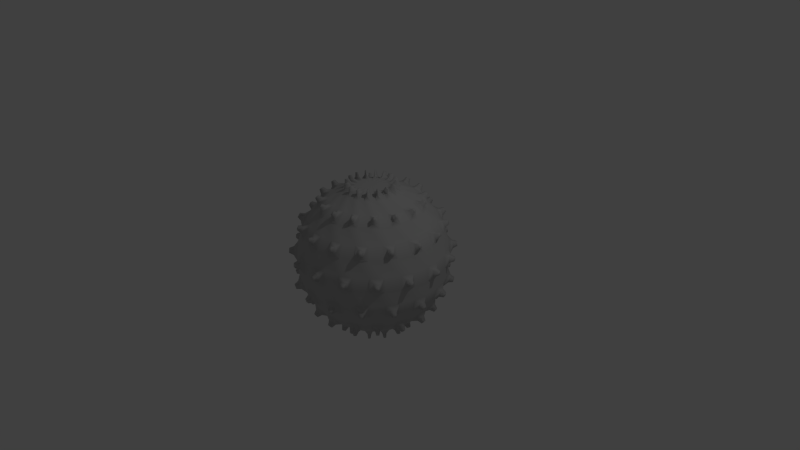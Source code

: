 # Source: B_Cell.blend  (saved by Blender 2.71.0; exported with 4.5.12 LTS)
import bpy
from mathutils import Matrix  # noqa: F401  (used for matrix-valued properties, if any)

bpy.ops.wm.read_factory_settings(use_empty=True)
scene = bpy.context.scene
scene.name = 'Scene'

# ---- collections
col_collection_1 = bpy.data.collections.new('Collection 1'); scene.collection.children.link(col_collection_1)

# ---- materials (node trees are filled in below, after node groups)
mat_material = bpy.data.materials.new('Material')
mat_material.alpha_threshold = 0.0
mat_material.use_transparent_shadow = False
mat_material.diffuse_color = (0.5173, 0.5173, 0.5173, 1.0)
mat_material.roughness = 0.5
mat_material.line_color = (0.0, 0.0, 0.0, 1.0)

# ---- material node trees

# ---- world
world_world = bpy.data.worlds.new('World'); scene.world = world_world
world_world.color = (0.05088, 0.05088, 0.05088)
world_world.use_sun_shadow = False
world_world.sun_shadow_jitter_overblur = 0.0
world_world.cycles.sampling_method = 'MANUAL'
world_world.cycles.sample_map_resolution = 256

# ---- cameras
cam_camera = bpy.data.cameras.new('Camera')
cam_camera.clip_end = 100.0
cam_camera.lens = 35.0
cam_camera.sensor_width = 32.0
cam_camera.sensor_height = 18.0
cam_camera.ortho_scale = 7.314
cam_camera.dof.focus_distance = 0.0
cam_camera.dof.aperture_fstop = 128.0

# ---- lights
light_lamp = bpy.data.lights.new('Lamp', 'POINT')
light_lamp.transmission_factor = 0.0
light_lamp.cutoff_distance = 30.0
light_lamp.energy = 100.0
light_lamp.shadow_buffer_clip_start = 1.001
light_lamp.shadow_soft_size = 0.1
light_lamp.shadow_maximum_resolution = 0.006
light_lamp.use_absolute_resolution = True
light_lamp.cycles.use_multiple_importance_sampling = False

# ---- meshes
me_sphere = bpy.data.meshes.new('Sphere')
me_sphere.from_pydata([(-0.1983, 0.001507, 0.9714), (-0.3698, 0.001924, 0.9201), (-0.5511, -0.003587, 0.8222), (-0.6899, -0.00392, 0.707), (-0.8203, 0.005116, 0.5463), (-0.9049, 0.005319, 0.3862), (-0.9645, -0.005866, 0.1873), (-0.9821, -0.005908, 0.006571), (-0.962, 0.005724, -0.2002), (-0.9099, 0.005598, -0.374), (-0.813, -0.00471, -0.5573), (-0.6991, -0.004436, -0.6977), (-0.5402, 0.002979, -0.8295), (-0.3821, 0.002657, -0.9146), (-0.1902, 0.0001591, -0.9657), (-0.1948, 0.03722, 0.9714), (-0.3631, 0.07026, 0.9201), (-0.5398, 0.111, 0.8222), (-0.6758, 0.1384, 0.707), (-0.8055, 0.155, 0.5463), (-0.8885, 0.1713, 0.3862), (-0.9449, 0.1939, 0.1873), (-0.9621, 0.1974, 0.006571), (-0.9446, 0.1821, -0.2002), (-0.8935, 0.172, -0.374), (-0.7964, 0.1632, -0.5573), (-0.6848, 0.1407, -0.6977), (-0.5304, 0.1025, -0.8295), (-0.3753, 0.07193, -0.9146), (-0.1866, 0.03696, -0.9657), (-0.1827, 0.0773, 0.9714), (-0.3409, 0.1433, 0.9201), (-0.5105, 0.2076, 0.8222), (-0.6388, 0.2604, 0.707), (-0.7559, 0.3186, 0.5463), (-0.834, 0.3512, 0.3862), (-0.8934, 0.3637, 0.1873), (-0.9096, 0.3704, 0.006571), (-0.8866, 0.3734, -0.2002), (-0.8385, 0.3534, -0.374), (-0.7529, 0.3068, -0.5573), (-0.6476, 0.2634, -0.6977), (-0.498, 0.2095, -0.8295), (-0.352, 0.1487, -0.9146), (-0.1757, 0.07295, -0.9657), (-0.1658, 0.1089, 0.9714), (-0.3086, 0.2039, 0.9201), (-0.4562, 0.3092, 0.8222), (-0.5714, 0.3865, 0.707), (-0.6849, 0.4515, 0.5463), (-0.7553, 0.4983, 0.3862), (-0.7987, 0.5407, 0.1873), (-0.8133, 0.5506, 0.006571), (-0.803, 0.5297, -0.2002), (-0.7596, 0.5008, -0.374), (-0.6734, 0.4556, -0.5573), (-0.5788, 0.3921, -0.6977), (-0.4508, 0.2976, -0.8295), (-0.3192, 0.2101, -0.9146), (-0.1583, 0.1056, -0.9657), (-0.1392, 0.1413, 0.9714), (-0.2601, 0.2629, 0.9201), (-0.3922, 0.3871, 0.8222), (-0.4906, 0.485, 0.707), (-0.5764, 0.5836, 0.5463), (-0.6361, 0.6436, 0.3862), (-0.6862, 0.6779, 0.1873), (-0.6987, 0.6903, 0.006571), (-0.6762, 0.6843, -0.2002), (-0.6394, 0.6473, -0.374), (-0.5782, 0.5715, -0.5573), (-0.4975, 0.4912, -0.6977), (-0.3799, 0.3841, -0.8295), (-0.2683, 0.2721, -0.9146), (-0.1344, 0.1346, -0.9657), (-0.1114, 0.1641, 0.9714), (-0.2071, 0.3064, 0.9201), (-0.3032, 0.4602, 0.8222), (-0.38, 0.5758, 0.707), (-0.46, 0.6792, 0.5463), (-0.5071, 0.7494, 0.3862), (-0.531, 0.8052, 0.1873), (-0.5407, 0.8199, 0.006571), (-0.5392, 0.7967, -0.2002), (-0.5102, 0.7534, -0.374), (-0.4478, 0.6786, -0.5573), (-0.3847, 0.5837, -0.6977), (-0.3026, 0.4475, -0.8295), (-0.2145, 0.3162, -0.9146), (-0.1058, 0.1581, -0.9657), (-0.07451, 0.1838, 0.9714), (-0.1397, 0.3424, 0.9201), (-0.2142, 0.5078, 0.8222), (-0.2676, 0.6358, 0.707), (-0.3092, 0.7598, 0.5463), (-0.3414, 0.838, 0.3862), (-0.3745, 0.8889, 0.1873), (-0.3813, 0.9051, 0.006571), (-0.3628, 0.891, -0.2002), (-0.343, 0.8428, -0.374), (-0.3155, 0.7493, -0.5573), (-0.2716, 0.6442, -0.6977), (-0.204, 0.5002, -0.8295), (-0.1438, 0.354, -0.9146), (-0.07265, 0.1758, -0.9657), (-0.04017, 0.1942, 0.9714), (-0.07403, 0.3623, 0.9201), (-0.104, 0.5412, 0.8222), (-0.1307, 0.6774, 0.707), (-0.165, 0.8035, 0.5463), (-0.1817, 0.8865, 0.3862), (-0.1824, 0.9472, 0.1873), (-0.1858, 0.9644, 0.006571), (-0.1933, 0.9424, -0.2002), (-0.183, 0.8913, -0.374), (-0.154, 0.7983, -0.5573), (-0.132, 0.6865, -0.6977), (-0.1083, 0.5293, -0.8295), (-0.07715, 0.3742, -0.9146), (-0.03727, 0.1865, -0.9657), (0.001507, 0.1983, 0.9714), (0.001924, 0.3698, 0.9201), (-0.003586, 0.5511, 0.8222), (-0.00392, 0.6899, 0.707), (0.005116, 0.8203, 0.5463), (0.005319, 0.9049, 0.3862), (-0.005865, 0.9645, 0.1873), (-0.005908, 0.9821, 0.006571), (0.005724, 0.962, -0.2002), (0.005598, 0.9099, -0.374), (-0.00471, 0.813, -0.5573), (-0.004436, 0.6991, -0.6977), (0.00298, 0.5402, -0.8295), (0.002658, 0.3821, -0.9146), (0.0001593, 0.1902, -0.9657), (0.03722, 0.1948, 0.9714), (0.07026, 0.3631, 0.9201), (0.111, 0.5398, 0.8222), (0.1384, 0.6758, 0.707), (0.155, 0.8055, 0.5463), (0.1713, 0.8885, 0.3862), (0.1939, 0.9449, 0.1873), (0.1974, 0.9621, 0.006571), (0.1821, 0.9446, -0.2002), (0.172, 0.8935, -0.374), (0.1632, 0.7965, -0.5573), (0.1407, 0.6848, -0.6977), (0.1025, 0.5304, -0.8295), (0.07193, 0.3753, -0.9146), (0.03696, 0.1866, -0.9657), (0.0773, 0.1827, 0.9714), (0.1433, 0.3409, 0.9201), (0.2076, 0.5105, 0.8222), (0.2604, 0.6388, 0.707), (0.3186, 0.7559, 0.5463), (0.3512, 0.834, 0.3862), (0.3637, 0.8934, 0.1873), (0.3704, 0.9096, 0.006571), (0.3734, 0.8866, -0.2002), (0.3534, 0.8385, -0.374), (0.3068, 0.7529, -0.5573), (0.2634, 0.6476, -0.6977), (0.2095, 0.498, -0.8295), (0.1487, 0.352, -0.9146), (0.07295, 0.1757, -0.9657), (0.1089, 0.1658, 0.9714), (0.2039, 0.3086, 0.9201), (0.3092, 0.4562, 0.8222), (0.3865, 0.5714, 0.707), (0.4515, 0.6849, 0.5463), (0.4983, 0.7553, 0.3862), (0.5407, 0.7987, 0.1873), (0.5506, 0.8133, 0.006571), (0.5297, 0.803, -0.2002), (0.5008, 0.7596, -0.374), (0.4556, 0.6734, -0.5573), (0.3921, 0.5788, -0.6977), (0.2976, 0.4508, -0.8295), (0.2101, 0.3192, -0.9146), (0.1056, 0.1583, -0.9657), (0.1413, 0.1392, 0.9714), (0.2629, 0.2601, 0.9201), (0.3871, 0.3922, 0.8222), (0.485, 0.4906, 0.707), (0.5836, 0.5764, 0.5463), (0.6436, 0.6361, 0.3862), (0.6779, 0.6862, 0.1873), (0.6903, 0.6987, 0.006571), (0.6843, 0.6762, -0.2002), (0.6473, 0.6394, -0.374), (0.5715, 0.5782, -0.5573), (0.4912, 0.4975, -0.6977), (0.3841, 0.3799, -0.8295), (0.2721, 0.2683, -0.9146), (0.1346, 0.1344, -0.9657), (0.1641, 0.1114, 0.9714), (0.3064, 0.2071, 0.9201), (0.4602, 0.3032, 0.8222), (0.5758, 0.38, 0.707), (0.6792, 0.46, 0.5463), (0.7494, 0.5071, 0.3862), (0.8052, 0.531, 0.1873), (0.8199, 0.5407, 0.006571), (0.7967, 0.5392, -0.2002), (0.7534, 0.5102, -0.374), (0.6786, 0.4478, -0.5573), (0.5837, 0.3847, -0.6977), (0.4475, 0.3026, -0.8295), (0.3162, 0.2145, -0.9146), (0.1581, 0.1058, -0.9657), (0.1838, 0.07451, 0.9714), (0.3424, 0.1397, 0.9201), (0.5078, 0.2142, 0.8222), (0.6358, 0.2676, 0.707), (0.7598, 0.3092, 0.5463), (0.838, 0.3414, 0.3862), (0.8889, 0.3745, 0.1873), (0.9051, 0.3813, 0.006571), (0.891, 0.3628, -0.2002), (0.8428, 0.343, -0.374), (0.7493, 0.3155, -0.5573), (0.6442, 0.2716, -0.6977), (0.5002, 0.204, -0.8295), (0.354, 0.1438, -0.9146), (0.1758, 0.07265, -0.9657), (0.1942, 0.04017, 0.9714), (0.3623, 0.07403, 0.9201), (0.5412, 0.104, 0.8222), (0.6774, 0.1307, 0.707), (0.8035, 0.165, 0.5463), (0.8865, 0.1817, 0.3862), (0.9472, 0.1824, 0.1873), (0.9644, 0.1858, 0.006571), (0.9424, 0.1933, -0.2002), (0.8913, 0.183, -0.374), (0.7983, 0.154, -0.5573), (0.6865, 0.132, -0.6977), (0.5293, 0.1083, -0.8295), (0.3742, 0.07715, -0.9146), (0.1865, 0.03727, -0.9657), (0.1983, -0.001507, 0.9714), (0.3698, -0.001924, 0.9201), (0.5511, 0.003587, 0.8222), (0.6899, 0.00392, 0.707), (0.8203, -0.005116, 0.5463), (0.9049, -0.005319, 0.3862), (0.9645, 0.005866, 0.1873), (0.9821, 0.005908, 0.006571), (0.962, -0.005724, -0.2002), (0.9099, -0.005598, -0.374), (0.813, 0.00471, -0.5573), (0.6991, 0.004436, -0.6977), (0.5402, -0.002979, -0.8295), (0.3821, -0.002657, -0.9146), (0.1902, -0.000159, -0.9657), (0.1948, -0.03722, 0.9714), (0.3631, -0.07026, 0.9201), (0.5398, -0.111, 0.8222), (0.6758, -0.1384, 0.707), (0.8055, -0.155, 0.5463), (0.8885, -0.1713, 0.3862), (0.9449, -0.1939, 0.1873), (0.9621, -0.1974, 0.006571), (0.9446, -0.1821, -0.2002), (0.8935, -0.172, -0.374), (0.7965, -0.1632, -0.5573), (0.6848, -0.1407, -0.6977), (0.5304, -0.1025, -0.8295), (0.3753, -0.07193, -0.9146), (0.1866, -0.03696, -0.9657), (0.1827, -0.0773, 0.9714), (0.3409, -0.1433, 0.9201), (0.5105, -0.2076, 0.8222), (0.6388, -0.2604, 0.707), (0.7559, -0.3186, 0.5463), (0.834, -0.3512, 0.3862), (0.8934, -0.3637, 0.1873), (0.9096, -0.3704, 0.006571), (0.8866, -0.3734, -0.2002), (0.8385, -0.3534, -0.374), (0.7529, -0.3068, -0.5573), (0.6476, -0.2634, -0.6977), (0.498, -0.2095, -0.8295), (0.352, -0.1487, -0.9146), (0.1757, -0.07295, -0.9657), (0.1658, -0.1089, 0.9714), (0.3086, -0.2039, 0.9201), (0.4562, -0.3092, 0.8222), (0.5714, -0.3865, 0.707), (0.6849, -0.4515, 0.5463), (0.7553, -0.4983, 0.3862), (0.7987, -0.5407, 0.1873), (0.8133, -0.5506, 0.006571), (0.803, -0.5297, -0.2002), (0.7596, -0.5008, -0.374), (0.6734, -0.4556, -0.5573), (0.5788, -0.3921, -0.6977), (0.4508, -0.2976, -0.8295), (0.3192, -0.2101, -0.9146), (0.1583, -0.1056, -0.9657), (0.1392, -0.1413, 0.9714), (0.2601, -0.2629, 0.9201), (0.3922, -0.3871, 0.8222), (0.4906, -0.485, 0.707), (0.5764, -0.5836, 0.5463), (0.6361, -0.6436, 0.3862), (0.6862, -0.6779, 0.1873), (0.6987, -0.6903, 0.006571), (0.6762, -0.6843, -0.2002), (0.6394, -0.6473, -0.374), (0.5782, -0.5715, -0.5573), (0.4975, -0.4912, -0.6977), (0.3799, -0.3841, -0.8295), (0.2683, -0.2721, -0.9146), (0.1344, -0.1346, -0.9657), (0.1114, -0.1641, 0.9714), (0.2071, -0.3064, 0.9201), (0.3032, -0.4602, 0.8222), (0.38, -0.5758, 0.707), (0.46, -0.6792, 0.5463), (0.5071, -0.7494, 0.3862), (0.531, -0.8052, 0.1873), (0.5407, -0.8199, 0.006571), (0.5392, -0.7967, -0.2002), (0.5102, -0.7534, -0.374), (0.4478, -0.6786, -0.5573), (0.3847, -0.5837, -0.6977), (0.3026, -0.4475, -0.8295), (0.2145, -0.3162, -0.9146), (0.1058, -0.1581, -0.9657), (3.09e-07, 4.011e-08, -0.9771), (0.07451, -0.1838, 0.9714), (0.1397, -0.3424, 0.9201), (0.2142, -0.5078, 0.8222), (0.2676, -0.6358, 0.707), (0.3092, -0.7598, 0.5463), (0.3414, -0.838, 0.3862), (0.3745, -0.8889, 0.1873), (0.3813, -0.9051, 0.006571), (0.3629, -0.891, -0.2002), (0.343, -0.8428, -0.374), (0.3155, -0.7493, -0.5573), (0.2716, -0.6442, -0.6977), (0.204, -0.5002, -0.8295), (0.1438, -0.354, -0.9146), (0.07265, -0.1758, -0.9657), (0.04017, -0.1942, 0.9714), (0.07403, -0.3623, 0.9201), (0.104, -0.5412, 0.8222), (0.1307, -0.6774, 0.707), (0.165, -0.8035, 0.5463), (0.1817, -0.8865, 0.3862), (0.1824, -0.9472, 0.1873), (0.1858, -0.9644, 0.006571), (0.1933, -0.9424, -0.2002), (0.183, -0.8913, -0.374), (0.154, -0.7983, -0.5573), (0.132, -0.6865, -0.6977), (0.1083, -0.5293, -0.8295), (0.07715, -0.3742, -0.9146), (0.03727, -0.1865, -0.9657), (-0.001507, -0.1983, 0.9714), (-0.001924, -0.3698, 0.9201), (0.003587, -0.5511, 0.8222), (0.00392, -0.6899, 0.707), (-0.005115, -0.8203, 0.5463), (-0.005319, -0.9049, 0.3862), (0.005866, -0.9645, 0.1873), (0.005908, -0.9821, 0.006571), (-0.005723, -0.962, -0.2002), (-0.005598, -0.9099, -0.374), (0.00471, -0.813, -0.5573), (0.004437, -0.6991, -0.6977), (-0.002979, -0.5402, -0.8295), (-0.002657, -0.3821, -0.9146), (-0.0001587, -0.1902, -0.9657), (-0.03722, -0.1948, 0.9714), (-0.07026, -0.3631, 0.9201), (-0.111, -0.5398, 0.8222), (-0.1384, -0.6758, 0.707), (-0.155, -0.8055, 0.5463), (-0.1713, -0.8885, 0.3862), (-0.1939, -0.9449, 0.1873), (-0.1974, -0.9621, 0.006571), (-0.1821, -0.9446, -0.2002), (-0.172, -0.8935, -0.374), (-0.1632, -0.7964, -0.5573), (-0.1407, -0.6848, -0.6977), (-0.1025, -0.5304, -0.8295), (-0.07193, -0.3753, -0.9146), (-0.03696, -0.1866, -0.9657), (-0.0773, -0.1827, 0.9714), (-0.1433, -0.3409, 0.9201), (-0.2076, -0.5105, 0.8222), (-0.2604, -0.6388, 0.707), (-0.3186, -0.7559, 0.5463), (-0.3512, -0.834, 0.3862), (-0.3637, -0.8934, 0.1873), (-0.3704, -0.9096, 0.006571), (-0.3734, -0.8866, -0.2002), (-0.3534, -0.8385, -0.374), (-0.3068, -0.7529, -0.5573), (-0.2634, -0.6476, -0.6977), (-0.2095, -0.498, -0.8295), (-0.1487, -0.352, -0.9146), (-0.07295, -0.1757, -0.9657), (-0.1089, -0.1658, 0.9714), (-0.2039, -0.3086, 0.9201), (-0.3092, -0.4562, 0.8222), (-0.3865, -0.5714, 0.707), (-0.4515, -0.6849, 0.5463), (-0.4983, -0.7553, 0.3862), (-0.5407, -0.7987, 0.1873), (-0.5506, -0.8133, 0.006571), (-0.5297, -0.803, -0.2002), (-0.5008, -0.7596, -0.374), (-0.4556, -0.6734, -0.5573), (-0.3921, -0.5788, -0.6977), (-0.2976, -0.4508, -0.8295), (-0.2101, -0.3192, -0.9146), (-0.1056, -0.1583, -0.9657), (-0.1413, -0.1392, 0.9714), (-0.2629, -0.2601, 0.9201), (-0.3871, -0.3922, 0.8222), (-0.485, -0.4906, 0.707), (-0.5836, -0.5764, 0.5463), (-0.6436, -0.6361, 0.3862), (-0.6779, -0.6862, 0.1873), (-0.6903, -0.6987, 0.006571), (-0.6843, -0.6762, -0.2002), (-0.6473, -0.6394, -0.374), (-0.5715, -0.5782, -0.5573), (-0.4912, -0.4975, -0.6977), (-0.3841, -0.3799, -0.8295), (-0.2721, -0.2683, -0.9146), (-0.1346, -0.1344, -0.9657), (-0.1641, -0.1114, 0.9714), (-0.3064, -0.2071, 0.9201), (-0.4602, -0.3032, 0.8222), (-0.5758, -0.38, 0.707), (-0.6792, -0.46, 0.5463), (-0.7494, -0.5071, 0.3862), (-0.8052, -0.531, 0.1873), (-0.8199, -0.5407, 0.006571), (-0.7967, -0.5392, -0.2002), (-0.7534, -0.5102, -0.374), (-0.6786, -0.4478, -0.5573), (-0.5837, -0.3847, -0.6977), (-0.4475, -0.3026, -0.8295), (-0.3162, -0.2145, -0.9146), (-0.1581, -0.1058, -0.9657), (2.483e-07, 1.564e-08, 0.9788), (-0.1838, -0.07451, 0.9714), (-0.3424, -0.1397, 0.9201), (-0.5078, -0.2142, 0.8222), (-0.6358, -0.2676, 0.707), (-0.7598, -0.3092, 0.5463), (-0.838, -0.3414, 0.3862), (-0.8889, -0.3745, 0.1873), (-0.9051, -0.3813, 0.006571), (-0.891, -0.3628, -0.2002), (-0.8428, -0.343, -0.374), (-0.7493, -0.3155, -0.5573), (-0.6442, -0.2716, -0.6977), (-0.5002, -0.204, -0.8295), (-0.354, -0.1438, -0.9146), (-0.1758, -0.07265, -0.9657), (-0.1942, -0.04017, 0.9714), (-0.3623, -0.07403, 0.9201), (-0.5412, -0.104, 0.8222), (-0.6774, -0.1307, 0.707), (-0.8035, -0.165, 0.5463), (-0.8865, -0.1817, 0.3862), (-0.9472, -0.1824, 0.1873), (-0.9644, -0.1858, 0.006571), (-0.9424, -0.1933, -0.2002), (-0.8913, -0.183, -0.374), (-0.7983, -0.154, -0.5573), (-0.6865, -0.132, -0.6977), (-0.5293, -0.1083, -0.8295), (-0.3742, -0.07715, -0.9146), (-0.1865, -0.03727, -0.9657), (-0.9197, 0.05345, 0.4481), (-0.8811, 0.05138, 0.5209), (-0.8742, 0.1215, 0.5209), (-0.9125, 0.127, 0.4481), (-0.4452, 0.02609, -0.9259), (-0.5174, 0.02995, -0.8871), (-0.5133, 0.07157, -0.8871), (-0.4418, 0.06127, -0.9259), (-0.3356, 0.01935, 0.9717), (-0.2573, 0.01516, 0.9955), (-0.2553, 0.03532, 0.9955), (-0.3329, 0.04649, 0.9717), (-0.9651, 0.05624, -0.3378), (-0.9889, 0.05751, -0.2589), (-0.9811, 0.1365, -0.2589), (-0.9576, 0.1331, -0.3378), (-0.6586, 0.1712, 0.7684), (-0.5973, 0.1555, 0.8207), (-0.583, 0.2025, 0.8207), (-0.6427, 0.2236, 0.7684), (-0.7399, 0.1926, -0.6839), (-0.7903, 0.2055, -0.6202), (-0.7713, 0.2682, -0.6202), (-0.7222, 0.2509, -0.6839), (-0.9889, 0.2572, 0.0597), (-0.9811, 0.2552, 0.1418), (-0.9575, 0.3328, 0.1418), (-0.9651, 0.3355, 0.0597), (-0.3026, 0.1463, 0.9717), (-0.2319, 0.1125, 0.9955), (-0.2223, 0.1303, 0.9955), (-0.2898, 0.1703, 0.9717), (-0.8701, 0.4213, -0.3378), (-0.8916, 0.4316, -0.2589), (-0.8542, 0.5016, -0.2589), (-0.8337, 0.4894, -0.3378), (-0.8293, 0.4013, 0.4481), (-0.7944, 0.3847, 0.5209), (-0.7612, 0.4468, 0.5209), (-0.7944, 0.4665, 0.4481), (-0.4014, 0.1945, -0.9259), (-0.4666, 0.2257, -0.8871), (-0.4469, 0.2626, -0.8871), (-0.3847, 0.2257, -0.9259), (-0.6099, 0.4611, -0.6839), (-0.6515, 0.4923, -0.6202), (-0.6099, 0.543, -0.6202), (-0.5712, 0.5082, -0.6839), (-0.8152, 0.6161, 0.0597), (-0.8087, 0.6112, 0.1418), (-0.7573, 0.6739, 0.1418), (-0.7633, 0.6793, 0.0597), (-0.543, 0.4102, 0.7684), (-0.4923, 0.3722, 0.8207), (-0.4611, 0.4102, 0.8207), (-0.5082, 0.4525, 0.7684), (-0.2236, 0.251, 0.9717), (-0.1712, 0.1926, 0.9955), (-0.1555, 0.2055, 0.9955), (-0.2025, 0.2683, 0.9717), (-0.6427, 0.7222, -0.3378), (-0.6586, 0.7399, -0.2589), (-0.5972, 0.7903, -0.2589), (-0.583, 0.7712, -0.3378), (-0.6125, 0.6881, 0.4481), (-0.5867, 0.6594, 0.5209), (-0.5323, 0.7041, 0.5209), (-0.5554, 0.735, 0.4481), (-0.2964, 0.3333, -0.9259), (-0.3447, 0.387, -0.8871), (-0.3124, 0.4136, -0.8871), (-0.2691, 0.3557, -0.9259), (-0.5174, 0.8811, 0.0597), (-0.5133, 0.8742, 0.1418), (-0.4417, 0.9124, 0.1418), (-0.4452, 0.9197, 0.0597), (-0.3447, 0.5868, 0.7684), (-0.3124, 0.5323, 0.8207), (-0.2691, 0.5554, 0.8207), (-0.2964, 0.6126, 0.7684), (-0.387, 0.6594, -0.6839), (-0.4136, 0.7041, -0.6202), (-0.3557, 0.735, -0.6202), (-0.3333, 0.6881, -0.6839), (-0.1105, 0.3174, 0.9717), (-0.08444, 0.2435, 0.9955), (-0.06506, 0.2494, 0.9955), (-0.08444, 0.3253, 0.9717), (-0.3174, 0.9132, -0.3378), (-0.3253, 0.9356, -0.2589), (-0.2493, 0.9587, -0.2589), (-0.2434, 0.9356, -0.3378), (-0.3026, 0.8702, 0.4481), (-0.2897, 0.8337, 0.5209), (-0.2223, 0.8542, 0.5209), (-0.2318, 0.8916, 0.4481), (-0.1463, 0.4213, -0.9259), (-0.1703, 0.4895, -0.8871), (-0.1303, 0.5016, -0.8871), (-0.1125, 0.4316, -0.9259), (-0.1408, 1.012, 0.0597), (-0.1396, 1.004, 0.1418), (-0.05893, 1.012, 0.1418), (-0.05936, 1.02, 0.0597), (-0.0939, 0.674, 0.7684), (-0.08487, 0.6113, 0.8207), (-0.03602, 0.6161, 0.8207), (-0.0394, 0.6794, 0.7684), (-0.1052, 0.7573, -0.6839), (-0.1126, 0.8088, -0.6202), (-0.04733, 0.8152, -0.6202), (-0.04456, 0.7633, -0.6839), (0.05624, 0.9651, -0.3378), (0.05751, 0.9889, -0.2589), (0.1365, 0.9811, -0.2589), (0.1331, 0.9576, -0.3378), (0.05345, 0.9197, 0.4481), (0.05138, 0.8811, 0.5209), (0.1215, 0.8742, 0.5209), (0.127, 0.9125, 0.4481), (0.02609, 0.4452, -0.9259), (0.02995, 0.5174, -0.8871), (0.07157, 0.5133, -0.8871), (0.06127, 0.4418, -0.9259), (0.01935, 0.3356, 0.9717), (0.01516, 0.2573, 0.9955), (0.03532, 0.2553, 0.9955), (0.04649, 0.3329, 0.9717), (0.2572, 0.9889, 0.0597), (0.2552, 0.9811, 0.1418), (0.3328, 0.9575, 0.1418), (0.3355, 0.9651, 0.0597), (0.1712, 0.6586, 0.7684), (0.1555, 0.5973, 0.8207), (0.2025, 0.583, 0.8207), (0.2236, 0.6427, 0.7684), (0.1926, 0.7399, -0.6839), (0.2055, 0.7903, -0.6202), (0.2682, 0.7713, -0.6202), (0.2509, 0.7222, -0.6839), (0.4013, 0.8293, 0.4481), (0.3847, 0.7944, 0.5209), (0.4468, 0.7612, 0.5209), (0.4665, 0.7944, 0.4481), (0.1945, 0.4014, -0.9259), (0.2257, 0.4666, -0.8871), (0.2626, 0.4469, -0.8871), (0.2257, 0.3847, -0.9259), (0.1463, 0.3026, 0.9717), (0.1125, 0.2319, 0.9955), (0.1303, 0.2223, 0.9955), (0.1703, 0.2898, 0.9717), (0.4213, 0.8701, -0.3378), (0.4316, 0.8916, -0.2589), (0.5016, 0.8542, -0.2589), (0.4894, 0.8337, -0.3378), (0.6161, 0.8152, 0.0597), (0.6112, 0.8087, 0.1418), (0.6739, 0.7573, 0.1418), (0.6793, 0.7633, 0.0597), (0.4102, 0.543, 0.7684), (0.3722, 0.4923, 0.8207), (0.4102, 0.4611, 0.8207), (0.4525, 0.5082, 0.7684), (0.4611, 0.6099, -0.6839), (0.4923, 0.6515, -0.6202), (0.543, 0.6099, -0.6202), (0.5082, 0.5712, -0.6839), (0.6881, 0.6125, 0.4481), (0.6594, 0.5867, 0.5209), (0.7041, 0.5323, 0.5209), (0.735, 0.5554, 0.4481), (0.3333, 0.2964, -0.9259), (0.387, 0.3447, -0.8871), (0.4136, 0.3124, -0.8871), (0.3557, 0.2691, -0.9259), (0.251, 0.2236, 0.9717), (0.1926, 0.1712, 0.9955), (0.2055, 0.1555, 0.9955), (0.2683, 0.2025, 0.9717), (0.7222, 0.6427, -0.3378), (0.7399, 0.6586, -0.2589), (0.7903, 0.5972, -0.2589), (0.7712, 0.583, -0.3378), (0.8811, 0.5174, 0.0597), (0.8742, 0.5133, 0.1418), (0.9124, 0.4417, 0.1418), (0.9197, 0.4452, 0.0597), (0.5868, 0.3447, 0.7684), (0.5323, 0.3124, 0.8207), (0.5554, 0.2691, 0.8207), (0.6126, 0.2964, 0.7684), (0.6594, 0.387, -0.6839), (0.7041, 0.4136, -0.6202), (0.735, 0.3557, -0.6202), (0.6881, 0.3333, -0.6839), (0.8702, 0.3026, 0.4481), (0.8337, 0.2897, 0.5209), (0.8542, 0.2223, 0.5209), (0.8916, 0.2318, 0.4481), (0.4213, 0.1463, -0.9259), (0.4895, 0.1703, -0.8871), (0.5016, 0.1303, -0.8871), (0.4316, 0.1125, -0.9259), (0.3174, 0.1105, 0.9717), (0.2435, 0.08444, 0.9955), (0.2494, 0.06506, 0.9955), (0.3253, 0.08444, 0.9717), (0.9132, 0.3174, -0.3378), (0.9356, 0.3253, -0.2589), (0.9587, 0.2493, -0.2589), (0.9356, 0.2434, -0.3378), (0.674, 0.0939, 0.7684), (0.6113, 0.08487, 0.8207), (0.6161, 0.03602, 0.8207), (0.6794, 0.0394, 0.7684), (0.7573, 0.1052, -0.6839), (0.8088, 0.1126, -0.6202), (0.8152, 0.04733, -0.6202), (0.7633, 0.04456, -0.6839), (1.012, 0.1408, 0.0597), (1.004, 0.1396, 0.1418), (1.012, 0.05893, 0.1418), (1.02, 0.05936, 0.0597), (0.9197, -0.05345, 0.4481), (0.8811, -0.05138, 0.5209), (0.8742, -0.1215, 0.5209), (0.9125, -0.127, 0.4481), (0.4452, -0.02609, -0.9259), (0.5174, -0.02995, -0.8871), (0.5133, -0.07157, -0.8871), (0.4418, -0.06127, -0.9259), (0.3356, -0.01935, 0.9717), (0.2573, -0.01516, 0.9955), (0.2553, -0.03532, 0.9955), (0.3329, -0.04649, 0.9717), (0.9651, -0.05624, -0.3378), (0.9889, -0.05751, -0.2589), (0.9811, -0.1365, -0.2589), (0.9576, -0.1331, -0.3378), (0.6586, -0.1712, 0.7684), (0.5973, -0.1555, 0.8207), (0.583, -0.2025, 0.8207), (0.6427, -0.2236, 0.7684), (0.7399, -0.1926, -0.6839), (0.7903, -0.2055, -0.6202), (0.7713, -0.2682, -0.6202), (0.7222, -0.2509, -0.6839), (0.9889, -0.2572, 0.0597), (0.9811, -0.2552, 0.1418), (0.9575, -0.3328, 0.1418), (0.9651, -0.3355, 0.0597), (0.8293, -0.4013, 0.4481), (0.7944, -0.3847, 0.5209), (0.7612, -0.4468, 0.5209), (0.7944, -0.4665, 0.4481), (0.4014, -0.1945, -0.9259), (0.4666, -0.2257, -0.8871), (0.4469, -0.2626, -0.8871), (0.3847, -0.2257, -0.9259), (0.3026, -0.1463, 0.9717), (0.2319, -0.1125, 0.9955), (0.2223, -0.1303, 0.9955), (0.2898, -0.1703, 0.9717), (0.8701, -0.4213, -0.3378), (0.8916, -0.4316, -0.2589), (0.8542, -0.5016, -0.2589), (0.8337, -0.4894, -0.3378), (0.543, -0.4102, 0.7684), (0.4923, -0.3722, 0.8207), (0.4611, -0.4102, 0.8207), (0.5082, -0.4525, 0.7684), (0.6099, -0.4611, -0.6839), (0.6515, -0.4923, -0.6202), (0.6099, -0.543, -0.6202), (0.5712, -0.5082, -0.6839), (0.8152, -0.6161, 0.0597), (0.8087, -0.6112, 0.1418), (0.7573, -0.6739, 0.1418), (0.7633, -0.6793, 0.0597), (0.6125, -0.6881, 0.4481), (0.5867, -0.6594, 0.5209), (0.5323, -0.7041, 0.5209), (0.5554, -0.735, 0.4481), (0.2964, -0.3333, -0.9259), (0.3447, -0.387, -0.8871), (0.3124, -0.4136, -0.8871), (0.2691, -0.3557, -0.9259), (0.2236, -0.251, 0.9717), (0.1712, -0.1926, 0.9955), (0.1555, -0.2055, 0.9955), (0.2025, -0.2683, 0.9717), (0.6427, -0.7222, -0.3378), (0.6586, -0.7399, -0.2589), (0.5972, -0.7903, -0.2589), (0.583, -0.7712, -0.3378), (0.3447, -0.5868, 0.7684), (0.3124, -0.5323, 0.8207), (0.2691, -0.5554, 0.8207), (0.2964, -0.6126, 0.7684), (0.387, -0.6594, -0.6839), (0.4136, -0.7041, -0.6202), (0.3557, -0.735, -0.6202), (0.3333, -0.6881, -0.6839), (0.5174, -0.8811, 0.0597), (0.5133, -0.8742, 0.1418), (0.4417, -0.9124, 0.1418), (0.4452, -0.9197, 0.0597), (0.1463, -0.4213, -0.9259), (0.1703, -0.4895, -0.8871), (0.1303, -0.5016, -0.8871), (0.1125, -0.4316, -0.9259), (0.1105, -0.3174, 0.9717), (0.08444, -0.2435, 0.9955), (0.06506, -0.2494, 0.9955), (0.08444, -0.3253, 0.9717), (0.3174, -0.9132, -0.3378), (0.3253, -0.9356, -0.2589), (0.2493, -0.9587, -0.2589), (0.2434, -0.9356, -0.3378), (0.3026, -0.8702, 0.4481), (0.2897, -0.8337, 0.5209), (0.2223, -0.8542, 0.5209), (0.2318, -0.8916, 0.4481), (0.0939, -0.674, 0.7684), (0.08487, -0.6113, 0.8207), (0.03602, -0.6161, 0.8207), (0.0394, -0.6794, 0.7684), (0.1052, -0.7573, -0.6839), (0.1126, -0.8088, -0.6202), (0.04733, -0.8152, -0.6202), (0.04456, -0.7633, -0.6839), (0.1408, -1.012, 0.0597), (0.1396, -1.004, 0.1418), (0.05893, -1.012, 0.1418), (0.05936, -1.02, 0.0597), (-0.01935, -0.3356, 0.9717), (-0.01516, -0.2573, 0.9955), (-0.03532, -0.2553, 0.9955), (-0.04649, -0.3329, 0.9717), (-0.05624, -0.9651, -0.3378), (-0.05751, -0.9889, -0.2589), (-0.1365, -0.9811, -0.2589), (-0.1331, -0.9576, -0.3378), (-0.05345, -0.9197, 0.4481), (-0.05138, -0.8811, 0.5209), (-0.1215, -0.8742, 0.5209), (-0.127, -0.9125, 0.4481), (-0.02609, -0.4452, -0.9259), (-0.02995, -0.5174, -0.8871), (-0.07157, -0.5133, -0.8871), (-0.06127, -0.4418, -0.9259), (-0.1712, -0.6586, 0.7684), (-0.1555, -0.5973, 0.8207), (-0.2025, -0.583, 0.8207), (-0.2236, -0.6427, 0.7684), (-0.1926, -0.7399, -0.6839), (-0.2055, -0.7903, -0.6202), (-0.2682, -0.7713, -0.6202), (-0.2509, -0.7222, -0.6839), (-0.2572, -0.9889, 0.0597), (-0.2552, -0.9811, 0.1418), (-0.3328, -0.9575, 0.1418), (-0.3355, -0.9651, 0.0597), (-0.1463, -0.3026, 0.9717), (-0.1125, -0.2319, 0.9955), (-0.1303, -0.2223, 0.9955), (-0.1703, -0.2898, 0.9717), (-0.4213, -0.8701, -0.3378), (-0.4316, -0.8916, -0.2589), (-0.5016, -0.8542, -0.2589), (-0.4894, -0.8337, -0.3378), (-0.4013, -0.8293, 0.4481), (-0.3847, -0.7944, 0.5209), (-0.4468, -0.7612, 0.5209), (-0.4665, -0.7944, 0.4481), (-0.1945, -0.4014, -0.9259), (-0.2257, -0.4666, -0.8871), (-0.2626, -0.4469, -0.8871), (-0.2257, -0.3847, -0.9259), (-0.4611, -0.6099, -0.6839), (-0.4923, -0.6515, -0.6202), (-0.543, -0.6099, -0.6202), (-0.5082, -0.5712, -0.6839), (-0.6161, -0.8152, 0.0597), (-0.6112, -0.8087, 0.1418), (-0.6739, -0.7573, 0.1418), (-0.6793, -0.7633, 0.0597), (-0.4102, -0.543, 0.7684), (-0.3722, -0.4923, 0.8207), (-0.4102, -0.4611, 0.8207), (-0.4525, -0.5082, 0.7684), (-0.251, -0.2236, 0.9717), (-0.1926, -0.1712, 0.9955), (-0.2055, -0.1555, 0.9955), (-0.2683, -0.2025, 0.9717), (-0.7222, -0.6427, -0.3378), (-0.7399, -0.6586, -0.2589), (-0.7903, -0.5972, -0.2589), (-0.7712, -0.583, -0.3378), (-0.6881, -0.6125, 0.4481), (-0.6594, -0.5867, 0.5209), (-0.7041, -0.5323, 0.5209), (-0.735, -0.5554, 0.4481), (-0.3333, -0.2964, -0.9259), (-0.387, -0.3447, -0.8871), (-0.4136, -0.3124, -0.8871), (-0.3557, -0.2691, -0.9259), (-0.8811, -0.5174, 0.0597), (-0.8742, -0.5133, 0.1418), (-0.9124, -0.4417, 0.1418), (-0.9197, -0.4452, 0.0597), (-0.5868, -0.3447, 0.7684), (-0.5323, -0.3124, 0.8207), (-0.5554, -0.2691, 0.8207), (-0.6126, -0.2964, 0.7684), (-0.6594, -0.387, -0.6839), (-0.7041, -0.4136, -0.6202), (-0.735, -0.3557, -0.6202), (-0.6881, -0.3333, -0.6839), (-0.3174, -0.1105, 0.9717), (-0.2435, -0.08444, 0.9955), (-0.2494, -0.06506, 0.9955), (-0.3253, -0.08444, 0.9717), (-0.9132, -0.3174, -0.3378), (-0.9356, -0.3253, -0.2589), (-0.9587, -0.2493, -0.2589), (-0.9356, -0.2434, -0.3378), (-0.8702, -0.3026, 0.4481), (-0.8337, -0.2897, 0.5209), (-0.8542, -0.2223, 0.5209), (-0.8916, -0.2318, 0.4481), (-0.4213, -0.1463, -0.9259), (-0.4895, -0.1703, -0.8871), (-0.5016, -0.1303, -0.8871), (-0.4316, -0.1125, -0.9259), (-1.012, -0.1408, 0.0597), (-1.004, -0.1396, 0.1418), (-1.012, -0.05893, 0.1418), (-1.02, -0.05936, 0.0597), (-0.674, -0.0939, 0.7684), (-0.6113, -0.08487, 0.8207), (-0.6161, -0.03602, 0.8207), (-0.6794, -0.0394, 0.7684), (-0.7573, -0.1052, -0.6839), (-0.8088, -0.1126, -0.6202), (-0.8152, -0.04733, -0.6202), (-0.7633, -0.04456, -0.6839), (-0.961, 0.07294, 0.4896), (-0.9383, 0.07123, 0.5325), (-0.9341, 0.1132, 0.5325), (-0.9568, 0.1159, 0.4896), (-0.4864, 0.03694, -0.9677), (-0.529, 0.04014, -0.9448), (-0.5267, 0.06383, -0.9448), (-0.4843, 0.05866, -0.9677), (-0.3358, 0.02547, 1.031), (-0.2896, 0.022, 1.045), (-0.2883, 0.03491, 1.045), (-0.3343, 0.04052, 1.031), (-1.023, 0.07768, -0.3379), (-1.037, 0.07874, -0.2914), (-1.033, 0.1252, -0.2914), (-1.019, 0.1235, -0.3379), (-0.678, 0.1892, 0.8227), (-0.6419, 0.1791, 0.8535), (-0.6333, 0.2077, 0.8535), (-0.6688, 0.2194, 0.8227), (-0.7893, 0.2203, -0.7066), (-0.8189, 0.2285, -0.669), (-0.8078, 0.265, -0.669), (-0.7787, 0.2554, -0.7066), (-1.037, 0.2894, 0.08204), (-1.033, 0.2882, 0.1305), (-1.019, 0.3342, 0.1305), (-1.023, 0.3356, 0.08204), (-0.3005, 0.152, 1.031), (-0.2591, 0.1311, 1.045), (-0.253, 0.1426, 1.045), (-0.2933, 0.1654, 1.031), (-0.9157, 0.4634, -0.3379), (-0.9283, 0.4697, -0.2914), (-0.9063, 0.5109, -0.2914), (-0.894, 0.504, -0.3379), (-0.86, 0.4352, 0.4896), (-0.8396, 0.4249, 0.5325), (-0.8197, 0.462, 0.5325), (-0.8396, 0.4733, 0.4896), (-0.4353, 0.2203, -0.9677), (-0.4734, 0.2395, -0.9448), (-0.4621, 0.2605, -0.9448), (-0.425, 0.2395, -0.9677), (-0.6449, 0.5055, -0.7066), (-0.6691, 0.5245, -0.669), (-0.6449, 0.5539, -0.669), (-0.6217, 0.5339, -0.7066), (-0.8476, 0.6644, 0.08204), (-0.8439, 0.6615, 0.1305), (-0.8134, 0.6986, 0.1305), (-0.817, 0.7017, 0.08204), (-0.554, 0.4342, 0.8227), (-0.5245, 0.4112, 0.8535), (-0.5056, 0.4342, 0.8535), (-0.534, 0.4586, 0.8227), (-0.2194, 0.2554, 1.031), (-0.1892, 0.2203, 1.045), (-0.1792, 0.2285, 1.045), (-0.2077, 0.265, 1.031), (-0.6687, 0.7786, -0.3379), (-0.6779, 0.7892, -0.2914), (-0.6418, 0.8188, -0.2914), (-0.6331, 0.8077, -0.3379), (-0.628, 0.7311, 0.4896), (-0.6131, 0.7138, 0.5325), (-0.5805, 0.7406, 0.5325), (-0.5946, 0.7585, 0.4896), (-0.3178, 0.3701, -0.9677), (-0.3457, 0.4024, -0.9448), (-0.3273, 0.4175, -0.9448), (-0.301, 0.3839, -0.9677), (-0.5288, 0.9382, 0.08204), (-0.5265, 0.934, 0.1305), (-0.4841, 0.9567, 0.1305), (-0.4863, 0.9609, 0.08204), (-0.3456, 0.6132, 0.8227), (-0.3272, 0.5806, 0.8535), (-0.3009, 0.5946, 0.8535), (-0.3178, 0.6281, 0.8227), (-0.4024, 0.7139, -0.7066), (-0.4175, 0.7406, -0.669), (-0.3839, 0.7586, -0.669), (-0.37, 0.7312, -0.7066), (-0.105, 0.3199, 1.031), (-0.09048, 0.2759, 1.045), (-0.07807, 0.2797, 1.045), (-0.09048, 0.3243, 1.031), (-0.3198, 0.9752, -0.3379), (-0.3242, 0.9885, -0.2914), (-0.2796, 1.002, -0.2914), (-0.2758, 0.9885, -0.3379), (-0.3004, 0.9158, 0.4896), (-0.2932, 0.8941, 0.5325), (-0.2529, 0.9063, 0.5325), (-0.259, 0.9283, 0.4896), (-0.152, 0.4635, -0.9677), (-0.1654, 0.5041, -0.9448), (-0.1426, 0.511, -0.9448), (-0.1311, 0.4699, -0.9677), (-0.1296, 1.069, 0.08204), (-0.129, 1.064, 0.1305), (-0.08115, 1.069, 0.1305), (-0.08151, 1.074, 0.08204), (-0.08469, 0.6988, 0.8227), (-0.08015, 0.6616, 0.8535), (-0.05046, 0.6645, 0.8535), (-0.05326, 0.7019, 0.8227), (-0.09856, 0.8135, -0.7066), (-0.1023, 0.844, -0.669), (-0.06434, 0.8477, -0.669), (-0.06204, 0.8171, -0.7066), (0.07768, 1.023, -0.3379), (0.07874, 1.037, -0.2914), (0.1252, 1.033, -0.2914), (0.1235, 1.019, -0.3379), (0.07294, 0.961, 0.4896), (0.07123, 0.9383, 0.5325), (0.1132, 0.9341, 0.5325), (0.1159, 0.9568, 0.4896), (0.03694, 0.4864, -0.9677), (0.04014, 0.529, -0.9448), (0.06383, 0.5267, -0.9448), (0.05866, 0.4843, -0.9677), (0.02547, 0.3358, 1.031), (0.022, 0.2896, 1.045), (0.03491, 0.2883, 1.045), (0.04052, 0.3343, 1.031), (0.2894, 1.037, 0.08204), (0.2882, 1.033, 0.1305), (0.3342, 1.019, 0.1305), (0.3356, 1.023, 0.08204), (0.1892, 0.678, 0.8227), (0.1791, 0.6419, 0.8535), (0.2077, 0.6333, 0.8535), (0.2194, 0.6688, 0.8227), (0.2203, 0.7893, -0.7066), (0.2285, 0.8189, -0.669), (0.265, 0.8078, -0.669), (0.2554, 0.7787, -0.7066), (0.4352, 0.86, 0.4896), (0.4249, 0.8396, 0.5325), (0.462, 0.8197, 0.5325), (0.4733, 0.8396, 0.4896), (0.2203, 0.4353, -0.9677), (0.2395, 0.4734, -0.9448), (0.2605, 0.4621, -0.9448), (0.2395, 0.425, -0.9677), (0.152, 0.3005, 1.031), (0.1311, 0.2591, 1.045), (0.1426, 0.253, 1.045), (0.1654, 0.2933, 1.031), (0.4634, 0.9157, -0.3379), (0.4697, 0.9283, -0.2914), (0.5109, 0.9063, -0.2914), (0.504, 0.894, -0.3379), (0.6644, 0.8476, 0.08204), (0.6615, 0.8439, 0.1305), (0.6986, 0.8134, 0.1305), (0.7017, 0.817, 0.08204), (0.4342, 0.554, 0.8227), (0.4112, 0.5245, 0.8535), (0.4342, 0.5056, 0.8535), (0.4586, 0.534, 0.8227), (0.5055, 0.6449, -0.7066), (0.5245, 0.6691, -0.669), (0.5539, 0.6449, -0.669), (0.5339, 0.6217, -0.7066), (0.7311, 0.628, 0.4896), (0.7138, 0.6131, 0.5325), (0.7406, 0.5805, 0.5325), (0.7585, 0.5946, 0.4896), (0.3701, 0.3178, -0.9677), (0.4024, 0.3457, -0.9448), (0.4175, 0.3273, -0.9448), (0.3839, 0.301, -0.9677), (0.2554, 0.2194, 1.031), (0.2203, 0.1892, 1.045), (0.2285, 0.1792, 1.045), (0.265, 0.2077, 1.031), (0.7786, 0.6687, -0.3379), (0.7892, 0.6779, -0.2914), (0.8188, 0.6418, -0.2914), (0.8077, 0.6331, -0.3379), (0.9382, 0.5288, 0.08204), (0.934, 0.5265, 0.1305), (0.9567, 0.4841, 0.1305), (0.9609, 0.4863, 0.08204), (0.6132, 0.3456, 0.8227), (0.5806, 0.3272, 0.8535), (0.5947, 0.3009, 0.8535), (0.6281, 0.3178, 0.8227), (0.7139, 0.4024, -0.7066), (0.7406, 0.4175, -0.669), (0.7586, 0.3839, -0.669), (0.7312, 0.37, -0.7066), (0.9158, 0.3004, 0.4896), (0.8941, 0.2932, 0.5325), (0.9063, 0.2529, 0.5325), (0.9283, 0.259, 0.4896), (0.4635, 0.152, -0.9677), (0.5041, 0.1654, -0.9448), (0.511, 0.1426, -0.9448), (0.4699, 0.1311, -0.9677), (0.3199, 0.105, 1.031), (0.2759, 0.09048, 1.045), (0.2797, 0.07807, 1.045), (0.3243, 0.09048, 1.031), (0.9752, 0.3198, -0.3379), (0.9885, 0.3242, -0.2914), (1.002, 0.2796, -0.2914), (0.9885, 0.2758, -0.3379), (0.6988, 0.08469, 0.8227), (0.6616, 0.08015, 0.8535), (0.6645, 0.05046, 0.8535), (0.7019, 0.05326, 0.8227), (0.8135, 0.09856, -0.7066), (0.844, 0.1023, -0.669), (0.8477, 0.06434, -0.669), (0.8171, 0.06204, -0.7066), (1.069, 0.1296, 0.08204), (1.064, 0.129, 0.1305), (1.069, 0.08116, 0.1305), (1.074, 0.08151, 0.08204), (0.961, -0.07294, 0.4896), (0.9383, -0.07123, 0.5325), (0.9341, -0.1132, 0.5325), (0.9568, -0.1159, 0.4896), (0.4864, -0.03694, -0.9677), (0.529, -0.04014, -0.9448), (0.5267, -0.06383, -0.9448), (0.4843, -0.05866, -0.9677), (0.3358, -0.02547, 1.031), (0.2896, -0.022, 1.045), (0.2883, -0.03491, 1.045), (0.3343, -0.04052, 1.031), (1.023, -0.07768, -0.3379), (1.037, -0.07874, -0.2914), (1.033, -0.1252, -0.2914), (1.019, -0.1235, -0.3379), (0.678, -0.1892, 0.8227), (0.6419, -0.1791, 0.8535), (0.6333, -0.2077, 0.8535), (0.6688, -0.2194, 0.8227), (0.7893, -0.2203, -0.7066), (0.8189, -0.2285, -0.669), (0.8078, -0.265, -0.669), (0.7787, -0.2554, -0.7066), (1.037, -0.2894, 0.08204), (1.033, -0.2882, 0.1305), (1.019, -0.3342, 0.1305), (1.023, -0.3356, 0.08204), (0.86, -0.4352, 0.4896), (0.8396, -0.4249, 0.5325), (0.8197, -0.462, 0.5325), (0.8396, -0.4733, 0.4896), (0.4353, -0.2203, -0.9677), (0.4734, -0.2395, -0.9448), (0.4621, -0.2605, -0.9448), (0.425, -0.2395, -0.9677), (0.3005, -0.152, 1.031), (0.2591, -0.1311, 1.045), (0.253, -0.1426, 1.045), (0.2933, -0.1654, 1.031), (0.9157, -0.4634, -0.3379), (0.9283, -0.4697, -0.2914), (0.9063, -0.5109, -0.2914), (0.894, -0.504, -0.3379), (0.554, -0.4342, 0.8227), (0.5245, -0.4112, 0.8535), (0.5056, -0.4342, 0.8535), (0.534, -0.4586, 0.8227), (0.6449, -0.5055, -0.7066), (0.6691, -0.5245, -0.669), (0.6449, -0.5539, -0.669), (0.6217, -0.5339, -0.7066), (0.8476, -0.6644, 0.08204), (0.8439, -0.6615, 0.1305), (0.8134, -0.6986, 0.1305), (0.817, -0.7017, 0.08204), (0.628, -0.7311, 0.4896), (0.6131, -0.7138, 0.5325), (0.5805, -0.7406, 0.5325), (0.5946, -0.7585, 0.4896), (0.3178, -0.3701, -0.9677), (0.3457, -0.4024, -0.9448), (0.3273, -0.4175, -0.9448), (0.301, -0.3839, -0.9677), (0.2194, -0.2554, 1.031), (0.1892, -0.2203, 1.045), (0.1792, -0.2285, 1.045), (0.2077, -0.265, 1.031), (0.6687, -0.7786, -0.3379), (0.6779, -0.7892, -0.2914), (0.6418, -0.8188, -0.2914), (0.6331, -0.8077, -0.3379), (0.3456, -0.6132, 0.8227), (0.3272, -0.5806, 0.8535), (0.3009, -0.5946, 0.8535), (0.3178, -0.6281, 0.8227), (0.4024, -0.7139, -0.7066), (0.4175, -0.7406, -0.669), (0.3839, -0.7586, -0.669), (0.37, -0.7312, -0.7066), (0.5288, -0.9382, 0.08204), (0.5265, -0.934, 0.1305), (0.4841, -0.9567, 0.1305), (0.4863, -0.9609, 0.08204), (0.152, -0.4635, -0.9677), (0.1654, -0.5041, -0.9448), (0.1426, -0.511, -0.9448), (0.1311, -0.4699, -0.9677), (0.105, -0.3199, 1.031), (0.09048, -0.2759, 1.045), (0.07807, -0.2797, 1.045), (0.09048, -0.3243, 1.031), (0.3198, -0.9752, -0.3379), (0.3242, -0.9885, -0.2914), (0.2796, -1.002, -0.2914), (0.2758, -0.9885, -0.3379), (0.3004, -0.9158, 0.4896), (0.2932, -0.8941, 0.5325), (0.2529, -0.9063, 0.5325), (0.259, -0.9283, 0.4896), (0.08469, -0.6988, 0.8227), (0.08015, -0.6616, 0.8535), (0.05046, -0.6645, 0.8535), (0.05326, -0.7019, 0.8227), (0.09856, -0.8135, -0.7066), (0.1023, -0.844, -0.669), (0.06434, -0.8477, -0.669), (0.06204, -0.8171, -0.7066), (0.1296, -1.069, 0.08204), (0.129, -1.064, 0.1305), (0.08116, -1.069, 0.1305), (0.08151, -1.074, 0.08204), (-0.02547, -0.3358, 1.031), (-0.022, -0.2896, 1.045), (-0.03491, -0.2883, 1.045), (-0.04052, -0.3343, 1.031), (-0.07768, -1.023, -0.3379), (-0.07874, -1.037, -0.2914), (-0.1252, -1.033, -0.2914), (-0.1235, -1.019, -0.3379), (-0.07294, -0.961, 0.4896), (-0.07123, -0.9383, 0.5325), (-0.1132, -0.9341, 0.5325), (-0.1159, -0.9568, 0.4896), (-0.03694, -0.4864, -0.9677), (-0.04014, -0.529, -0.9448), (-0.06383, -0.5267, -0.9448), (-0.05866, -0.4843, -0.9677), (-0.1892, -0.678, 0.8227), (-0.1791, -0.6419, 0.8535), (-0.2077, -0.6333, 0.8535), (-0.2194, -0.6688, 0.8227), (-0.2203, -0.7893, -0.7066), (-0.2285, -0.8189, -0.669), (-0.265, -0.8078, -0.669), (-0.2554, -0.7787, -0.7066), (-0.2894, -1.037, 0.08204), (-0.2882, -1.033, 0.1305), (-0.3342, -1.019, 0.1305), (-0.3356, -1.023, 0.08204), (-0.152, -0.3005, 1.031), (-0.1311, -0.2591, 1.045), (-0.1426, -0.253, 1.045), (-0.1654, -0.2933, 1.031), (-0.4634, -0.9157, -0.3379), (-0.4697, -0.9283, -0.2914), (-0.5109, -0.9063, -0.2914), (-0.504, -0.894, -0.3379), (-0.4352, -0.86, 0.4896), (-0.4249, -0.8396, 0.5325), (-0.462, -0.8197, 0.5325), (-0.4733, -0.8396, 0.4896), (-0.2203, -0.4353, -0.9677), (-0.2395, -0.4734, -0.9448), (-0.2605, -0.4621, -0.9448), (-0.2395, -0.425, -0.9677), (-0.5055, -0.6449, -0.7066), (-0.5245, -0.6691, -0.669), (-0.5539, -0.6449, -0.669), (-0.5339, -0.6217, -0.7066), (-0.6644, -0.8476, 0.08204), (-0.6615, -0.8439, 0.1305), (-0.6986, -0.8134, 0.1305), (-0.7017, -0.817, 0.08204), (-0.4342, -0.554, 0.8227), (-0.4112, -0.5245, 0.8535), (-0.4342, -0.5056, 0.8535), (-0.4586, -0.534, 0.8227), (-0.2554, -0.2194, 1.031), (-0.2203, -0.1892, 1.045), (-0.2285, -0.1792, 1.045), (-0.265, -0.2077, 1.031), (-0.7786, -0.6687, -0.3379), (-0.7892, -0.6779, -0.2914), (-0.8188, -0.6418, -0.2914), (-0.8077, -0.6331, -0.3379), (-0.7311, -0.628, 0.4896), (-0.7138, -0.6131, 0.5325), (-0.7406, -0.5805, 0.5325), (-0.7585, -0.5946, 0.4896), (-0.3701, -0.3178, -0.9677), (-0.4024, -0.3457, -0.9448), (-0.4175, -0.3273, -0.9448), (-0.3839, -0.301, -0.9677), (-0.9382, -0.5288, 0.08204), (-0.934, -0.5265, 0.1305), (-0.9567, -0.4841, 0.1305), (-0.9609, -0.4863, 0.08204), (-0.6132, -0.3456, 0.8227), (-0.5806, -0.3272, 0.8535), (-0.5946, -0.3009, 0.8535), (-0.6281, -0.3178, 0.8227), (-0.7139, -0.4024, -0.7066), (-0.7406, -0.4175, -0.669), (-0.7586, -0.3839, -0.669), (-0.7312, -0.37, -0.7066), (-0.3199, -0.105, 1.031), (-0.2759, -0.09048, 1.045), (-0.2797, -0.07807, 1.045), (-0.3243, -0.09048, 1.031), (-0.9752, -0.3198, -0.3379), (-0.9885, -0.3242, -0.2914), (-1.002, -0.2796, -0.2914), (-0.9885, -0.2758, -0.3379), (-0.9158, -0.3004, 0.4896), (-0.8941, -0.2932, 0.5325), (-0.9063, -0.2529, 0.5325), (-0.9283, -0.259, 0.4896), (-0.4635, -0.152, -0.9677), (-0.5041, -0.1654, -0.9448), (-0.511, -0.1426, -0.9448), (-0.4699, -0.1311, -0.9677), (-1.069, -0.1296, 0.08204), (-1.064, -0.129, 0.1305), (-1.069, -0.08116, 0.1305), (-1.074, -0.08151, 0.08204), (-0.6988, -0.08469, 0.8227), (-0.6616, -0.08015, 0.8535), (-0.6645, -0.05046, 0.8535), (-0.7019, -0.05326, 0.8227), (-0.8135, -0.09856, -0.7066), (-0.844, -0.1023, -0.669), (-0.8477, -0.06434, -0.669), (-0.8171, -0.06204, -0.7066)], [], [(12, 11, 26, 27), (571, 1019, 1018, 570), (1018, 1019, 1020, 1021), (6, 5, 20, 21), (14, 13, 28, 29), (7, 6, 21, 22), (8, 7, 22, 23), (566, 1014, 1017, 569), (569, 1017, 1016, 568), (2, 1, 16, 17), (10, 9, 24, 25), (3, 2, 17, 18), (11, 10, 25, 26), (4, 3, 18, 19), (568, 1016, 1015, 567), (567, 1015, 1014, 566), (19, 18, 33, 34), (27, 26, 41, 42), (20, 19, 34, 35), (28, 27, 42, 43), (21, 20, 35, 36), (29, 28, 43, 44), (1014, 1015, 1016, 1017), (23, 22, 37, 38), (16, 15, 30, 31), (24, 23, 38, 39), (17, 16, 31, 32), (25, 24, 39, 40), (37, 36, 51, 52), (38, 37, 52, 53), (562, 1010, 1013, 565), (565, 1013, 1012, 564), (32, 31, 46, 47), (40, 39, 54, 55), (33, 32, 47, 48), (41, 40, 55, 56), (34, 33, 48, 49), (42, 41, 56, 57), (564, 1012, 1011, 563), (563, 1011, 1010, 562), (36, 35, 50, 51), (44, 43, 58, 59), (1010, 1011, 1012, 1013), (49, 48, 63, 64), (57, 56, 71, 72), (50, 49, 64, 65), (58, 57, 72, 73), (51, 50, 65, 66), (59, 58, 73, 74), (558, 1006, 1009, 561), (53, 52, 67, 68), (46, 45, 60, 61), (54, 53, 68, 69), (47, 46, 61, 62), (55, 54, 69, 70), (561, 1009, 1008, 560), (68, 67, 82, 83), (560, 1008, 1007, 559), (559, 1007, 1006, 558), (62, 61, 76, 77), (70, 69, 84, 85), (63, 62, 77, 78), (71, 70, 85, 86), (64, 63, 78, 79), (72, 71, 86, 87), (1006, 1007, 1008, 1009), (554, 1002, 1005, 557), (66, 65, 80, 81), (74, 73, 88, 89), (67, 66, 81, 82), (87, 86, 101, 102), (80, 79, 94, 95), (88, 87, 102, 103), (81, 80, 95, 96), (89, 88, 103, 104), (557, 1005, 1004, 556), (83, 82, 97, 98), (76, 75, 90, 91), (84, 83, 98, 99), (77, 76, 91, 92), (85, 84, 99, 100), (556, 1004, 1003, 555), (555, 1003, 1002, 554), (79, 78, 93, 94), (1002, 1003, 1004, 1005), (550, 998, 1001, 553), (92, 91, 106, 107), (100, 99, 114, 115), (93, 92, 107, 108), (101, 100, 115, 116), (94, 93, 108, 109), (102, 101, 116, 117), (553, 1001, 1000, 552), (552, 1000, 999, 551), (96, 95, 110, 111), (104, 103, 118, 119), (97, 96, 111, 112), (98, 97, 112, 113), (110, 109, 124, 125), (118, 117, 132, 133), (111, 110, 125, 126), (119, 118, 133, 134), (551, 999, 998, 550), (113, 112, 127, 128), (106, 105, 120, 121), (114, 113, 128, 129), (107, 106, 121, 122), (115, 114, 129, 130), (998, 999, 1000, 1001), (546, 994, 997, 549), (109, 108, 123, 124), (117, 116, 131, 132), (549, 997, 996, 548), (122, 121, 136, 137), (130, 129, 144, 145), (123, 122, 137, 138), (131, 130, 145, 146), (124, 123, 138, 139), (132, 131, 146, 147), (548, 996, 995, 547), (547, 995, 994, 546), (126, 125, 140, 141), (134, 133, 148, 149), (127, 126, 141, 142), (128, 127, 142, 143), (994, 995, 996, 997), (148, 147, 162, 163), (141, 140, 155, 156), (149, 148, 163, 164), (542, 990, 993, 545), (143, 142, 157, 158), (136, 135, 150, 151), (144, 143, 158, 159), (137, 136, 151, 152), (145, 144, 159, 160), (545, 993, 992, 544), (544, 992, 991, 543), (139, 138, 153, 154), (147, 146, 161, 162), (140, 139, 154, 155), (152, 151, 166, 167), (160, 159, 174, 175), (153, 152, 167, 168), (161, 160, 175, 176), (154, 153, 168, 169), (162, 161, 176, 177), (543, 991, 990, 542), (990, 991, 992, 993), (156, 155, 170, 171), (164, 163, 178, 179), (157, 156, 171, 172), (158, 157, 172, 173), (538, 986, 989, 541), (541, 989, 988, 540), (171, 170, 185, 186), (179, 178, 193, 194), (540, 988, 987, 539), (173, 172, 187, 188), (166, 165, 180, 181), (174, 173, 188, 189), (167, 166, 181, 182), (175, 174, 189, 190), (539, 987, 986, 538), (986, 987, 988, 989), (169, 168, 183, 184), (177, 176, 191, 192), (170, 169, 184, 185), (178, 177, 192, 193), (190, 189, 204, 205), (183, 182, 197, 198), (191, 190, 205, 206), (184, 183, 198, 199), (192, 191, 206, 207), (534, 982, 985, 537), (537, 985, 984, 536), (186, 185, 200, 201), (194, 193, 208, 209), (187, 186, 201, 202), (188, 187, 202, 203), (536, 984, 983, 535), (535, 983, 982, 534), (182, 181, 196, 197), (209, 208, 223, 224), (982, 983, 984, 985), (203, 202, 217, 218), (196, 195, 210, 211), (204, 203, 218, 219), (197, 196, 211, 212), (205, 204, 219, 220), (530, 978, 981, 533), (533, 981, 980, 532), (199, 198, 213, 214), (207, 206, 221, 222), (200, 199, 214, 215), (208, 207, 222, 223), (201, 200, 215, 216), (221, 220, 235, 236), (214, 213, 228, 229), (222, 221, 236, 237), (532, 980, 979, 531), (531, 979, 978, 530), (216, 215, 230, 231), (224, 223, 238, 239), (217, 216, 231, 232), (218, 217, 232, 233), (978, 979, 980, 981), (526, 974, 977, 529), (212, 211, 226, 227), (220, 219, 234, 235), (213, 212, 227, 228), (233, 232, 247, 248), (226, 225, 240, 241), (234, 233, 248, 249), (227, 226, 241, 242), (235, 234, 249, 250), (529, 977, 976, 528), (528, 976, 975, 527), (229, 228, 243, 244), (237, 236, 251, 252), (230, 229, 244, 245), (238, 237, 252, 253), (231, 230, 245, 246), (239, 238, 253, 254), (527, 975, 974, 526), (244, 243, 258, 259), (252, 251, 266, 267), (974, 975, 976, 977), (522, 970, 973, 525), (246, 245, 260, 261), (254, 253, 268, 269), (247, 246, 261, 262), (248, 247, 262, 263), (525, 973, 972, 524), (524, 972, 971, 523), (242, 241, 256, 257), (250, 249, 264, 265), (243, 242, 257, 258), (251, 250, 265, 266), (263, 262, 277, 278), (256, 255, 270, 271), (264, 263, 278, 279), (257, 256, 271, 272), (265, 264, 279, 280), (523, 971, 970, 522), (970, 971, 972, 973), (259, 258, 273, 274), (267, 266, 281, 282), (260, 259, 274, 275), (268, 267, 282, 283), (261, 260, 275, 276), (269, 268, 283, 284), (518, 966, 969, 521), (282, 281, 296, 297), (521, 969, 968, 520), (520, 968, 967, 519), (276, 275, 290, 291), (284, 283, 298, 299), (277, 276, 291, 292), (278, 277, 292, 293), (519, 967, 966, 518), (966, 967, 968, 969), (272, 271, 286, 287), (280, 279, 294, 295), (273, 272, 287, 288), (281, 280, 295, 296), (274, 273, 288, 289), (286, 285, 300, 301), (294, 293, 308, 309), (287, 286, 301, 302), (295, 294, 309, 310), (514, 962, 965, 517), (517, 965, 964, 516), (289, 288, 303, 304), (297, 296, 311, 312), (290, 289, 304, 305), (298, 297, 312, 313), (291, 290, 305, 306), (299, 298, 313, 314), (516, 964, 963, 515), (293, 292, 307, 308), (515, 963, 962, 514), (962, 963, 964, 965), (306, 305, 320, 321), (314, 313, 328, 329), (307, 306, 321, 322), (308, 307, 322, 323), (510, 958, 961, 513), (513, 961, 960, 512), (302, 301, 316, 317), (310, 309, 324, 325), (303, 302, 317, 318), (311, 310, 325, 326), (304, 303, 318, 319), (312, 311, 326, 327), (324, 323, 339, 340), (317, 316, 332, 333), (325, 324, 340, 341), (512, 960, 959, 511), (511, 959, 958, 510), (319, 318, 334, 335), (327, 326, 342, 343), (320, 319, 335, 336), (328, 327, 343, 344), (321, 320, 336, 337), (329, 328, 344, 345), (958, 959, 960, 961), (323, 322, 338, 339), (316, 315, 331, 332), (506, 954, 957, 509), (337, 336, 351, 352), (345, 344, 359, 360), (338, 337, 352, 353), (339, 338, 353, 354), (509, 957, 956, 508), (508, 956, 955, 507), (333, 332, 347, 348), (341, 340, 355, 356), (334, 333, 348, 349), (342, 341, 356, 357), (335, 334, 349, 350), (343, 342, 357, 358), (507, 955, 954, 506), (356, 355, 370, 371), (954, 955, 956, 957), (502, 950, 953, 505), (350, 349, 364, 365), (358, 357, 372, 373), (351, 350, 365, 366), (359, 358, 373, 374), (352, 351, 366, 367), (360, 359, 374, 375), (505, 953, 952, 504), (354, 353, 368, 369), (347, 346, 361, 362), (355, 354, 369, 370), (348, 347, 362, 363), (375, 374, 389, 390), (368, 367, 382, 383), (369, 368, 383, 384), (504, 952, 951, 503), (503, 951, 950, 502), (363, 362, 377, 378), (371, 370, 385, 386), (364, 363, 378, 379), (372, 371, 386, 387), (365, 364, 379, 380), (373, 372, 387, 388), (950, 951, 952, 953), (498, 946, 949, 501), (367, 366, 381, 382), (501, 949, 948, 500), (500, 948, 947, 499), (380, 379, 394, 395), (388, 387, 402, 403), (381, 380, 395, 396), (389, 388, 403, 404), (382, 381, 396, 397), (390, 389, 404, 405), (499, 947, 946, 498), (384, 383, 398, 399), (377, 376, 391, 392), (385, 384, 399, 400), (378, 377, 392, 393), (386, 385, 400, 401), (398, 397, 412, 413), (399, 398, 413, 414), (946, 947, 948, 949), (494, 942, 945, 497), (393, 392, 407, 408), (401, 400, 415, 416), (394, 393, 408, 409), (402, 401, 416, 417), (395, 394, 409, 410), (403, 402, 417, 418), (497, 945, 944, 496), (496, 944, 943, 495), (397, 396, 411, 412), (405, 404, 419, 420), (495, 943, 942, 494), (410, 409, 424, 425), (418, 417, 432, 433), (411, 410, 425, 426), (419, 418, 433, 434), (412, 411, 426, 427), (420, 419, 434, 435), (942, 943, 944, 945), (414, 413, 428, 429), (407, 406, 421, 422), (415, 414, 429, 430), (408, 407, 422, 423), (416, 415, 430, 431), (490, 938, 941, 493), (429, 428, 443, 444), (493, 941, 940, 492), (492, 940, 939, 491), (423, 422, 437, 438), (431, 430, 445, 446), (424, 423, 438, 439), (432, 431, 446, 447), (425, 424, 439, 440), (433, 432, 447, 448), (491, 939, 938, 490), (938, 939, 940, 941), (427, 426, 441, 442), (435, 434, 449, 450), (428, 427, 442, 443), (440, 439, 455, 456), (448, 447, 463, 464), (441, 440, 456, 457), (449, 448, 464, 465), (442, 441, 457, 458), (450, 449, 465, 466), (486, 934, 937, 489), (444, 443, 459, 460), (437, 436, 452, 453), (445, 444, 460, 461), (438, 437, 453, 454), (446, 445, 461, 462), (489, 937, 936, 488), (488, 936, 935, 487), (460, 459, 474, 475), (487, 935, 934, 486), (934, 935, 936, 937), (454, 453, 468, 469), (462, 461, 476, 477), (455, 454, 469, 470), (463, 462, 477, 478), (456, 455, 470, 471), (464, 463, 478, 479), (482, 930, 933, 485), (485, 933, 932, 484), (458, 457, 472, 473), (466, 465, 480, 481), (459, 458, 473, 474), (0, 451, 15), (330, 14, 29), (15, 451, 30), (330, 29, 44), (30, 451, 45), (330, 44, 59), (45, 451, 60), (330, 59, 74), (330, 74, 89), (60, 451, 75), (75, 451, 90), (330, 89, 104), (90, 451, 105), (330, 104, 119), (105, 451, 120), (330, 119, 134), (120, 451, 135), (330, 134, 149), (135, 451, 150), (330, 149, 164), (150, 451, 165), (330, 164, 179), (165, 451, 180), (330, 179, 194), (180, 451, 195), (330, 194, 209), (195, 451, 210), (330, 209, 224), (210, 451, 225), (330, 224, 239), (225, 451, 240), (330, 239, 254), (240, 451, 255), (330, 254, 269), (255, 451, 270), (330, 269, 284), (270, 451, 285), (330, 284, 299), (285, 451, 300), (330, 299, 314), (300, 451, 315), (330, 314, 329), (315, 451, 331), (330, 329, 345), (331, 451, 346), (330, 345, 360), (346, 451, 361), (330, 360, 375), (361, 451, 376), (330, 375, 390), (376, 451, 391), (330, 390, 405), (391, 451, 406), (330, 405, 420), (406, 451, 421), (330, 420, 435), (421, 451, 436), (330, 435, 450), (436, 451, 452), (330, 450, 466), (452, 451, 467), (330, 466, 481), (479, 478, 11, 12), (472, 471, 4, 5), (480, 479, 12, 13), (473, 472, 5, 6), (481, 480, 13, 14), (484, 932, 931, 483), (467, 451, 0), (330, 481, 14), (475, 474, 7, 8), (468, 467, 0, 1), (476, 475, 8, 9), (469, 468, 1, 2), (477, 476, 9, 10), (483, 931, 930, 482), (930, 931, 932, 933), (471, 470, 3, 4), (4, 483, 482, 5), (19, 484, 483, 4), (20, 485, 484, 19), (5, 482, 485, 20), (12, 487, 486, 13), (27, 488, 487, 12), (28, 489, 488, 27), (13, 486, 489, 28), (0, 491, 490, 1), (15, 492, 491, 0), (16, 493, 492, 15), (1, 490, 493, 16), (8, 495, 494, 9), (23, 496, 495, 8), (24, 497, 496, 23), (9, 494, 497, 24), (17, 499, 498, 18), (32, 500, 499, 17), (33, 501, 500, 32), (18, 498, 501, 33), (25, 503, 502, 26), (40, 504, 503, 25), (41, 505, 504, 40), (26, 502, 505, 41), (21, 507, 506, 22), (36, 508, 507, 21), (37, 509, 508, 36), (22, 506, 509, 37), (30, 511, 510, 31), (45, 512, 511, 30), (46, 513, 512, 45), (31, 510, 513, 46), (38, 515, 514, 39), (53, 516, 515, 38), (54, 517, 516, 53), (39, 514, 517, 54), (34, 519, 518, 35), (49, 520, 519, 34), (50, 521, 520, 49), (35, 518, 521, 50), (42, 523, 522, 43), (57, 524, 523, 42), (58, 525, 524, 57), (43, 522, 525, 58), (55, 527, 526, 56), (70, 528, 527, 55), (71, 529, 528, 70), (56, 526, 529, 71), (51, 531, 530, 52), (66, 532, 531, 51), (67, 533, 532, 66), (52, 530, 533, 67), (47, 535, 534, 48), (62, 536, 535, 47), (63, 537, 536, 62), (48, 534, 537, 63), (60, 539, 538, 61), (75, 540, 539, 60), (76, 541, 540, 75), (61, 538, 541, 76), (68, 543, 542, 69), (83, 544, 543, 68), (84, 545, 544, 83), (69, 542, 545, 84), (64, 547, 546, 65), (79, 548, 547, 64), (80, 549, 548, 79), (65, 546, 549, 80), (72, 551, 550, 73), (87, 552, 551, 72), (88, 553, 552, 87), (73, 550, 553, 88), (81, 555, 554, 82), (96, 556, 555, 81), (97, 557, 556, 96), (82, 554, 557, 97), (77, 559, 558, 78), (92, 560, 559, 77), (93, 561, 560, 92), (78, 558, 561, 93), (85, 563, 562, 86), (100, 564, 563, 85), (101, 565, 564, 100), (86, 562, 565, 101), (90, 567, 566, 91), (105, 568, 567, 90), (106, 569, 568, 105), (91, 566, 569, 106), (98, 571, 570, 99), (113, 572, 571, 98), (114, 573, 572, 113), (99, 570, 573, 114), (94, 575, 574, 95), (109, 576, 575, 94), (110, 577, 576, 109), (95, 574, 577, 110), (102, 579, 578, 103), (117, 580, 579, 102), (118, 581, 580, 117), (103, 578, 581, 118), (111, 583, 582, 112), (126, 584, 583, 111), (127, 585, 584, 126), (112, 582, 585, 127), (107, 587, 586, 108), (122, 588, 587, 107), (123, 589, 588, 122), (108, 586, 589, 123), (115, 591, 590, 116), (130, 592, 591, 115), (131, 593, 592, 130), (116, 590, 593, 131), (128, 595, 594, 129), (143, 596, 595, 128), (144, 597, 596, 143), (129, 594, 597, 144), (124, 599, 598, 125), (139, 600, 599, 124), (140, 601, 600, 139), (125, 598, 601, 140), (132, 603, 602, 133), (147, 604, 603, 132), (148, 605, 604, 147), (133, 602, 605, 148), (120, 607, 606, 121), (135, 608, 607, 120), (136, 609, 608, 135), (121, 606, 609, 136), (141, 611, 610, 142), (156, 612, 611, 141), (157, 613, 612, 156), (142, 610, 613, 157), (137, 615, 614, 138), (152, 616, 615, 137), (153, 617, 616, 152), (138, 614, 617, 153), (145, 619, 618, 146), (160, 620, 619, 145), (161, 621, 620, 160), (146, 618, 621, 161), (154, 623, 622, 155), (169, 624, 623, 154), (170, 625, 624, 169), (155, 622, 625, 170), (162, 627, 626, 163), (177, 628, 627, 162), (178, 629, 628, 177), (163, 626, 629, 178), (150, 631, 630, 151), (165, 632, 631, 150), (166, 633, 632, 165), (151, 630, 633, 166), (158, 635, 634, 159), (173, 636, 635, 158), (174, 637, 636, 173), (159, 634, 637, 174), (171, 639, 638, 172), (186, 640, 639, 171), (187, 641, 640, 186), (172, 638, 641, 187), (167, 643, 642, 168), (182, 644, 643, 167), (183, 645, 644, 182), (168, 642, 645, 183), (175, 647, 646, 176), (190, 648, 647, 175), (191, 649, 648, 190), (176, 646, 649, 191), (184, 651, 650, 185), (199, 652, 651, 184), (200, 653, 652, 199), (185, 650, 653, 200), (192, 655, 654, 193), (207, 656, 655, 192), (208, 657, 656, 207), (193, 654, 657, 208), (180, 659, 658, 181), (195, 660, 659, 180), (196, 661, 660, 195), (181, 658, 661, 196), (188, 663, 662, 189), (203, 664, 663, 188), (204, 665, 664, 203), (189, 662, 665, 204), (201, 667, 666, 202), (216, 668, 667, 201), (217, 669, 668, 216), (202, 666, 669, 217), (197, 671, 670, 198), (212, 672, 671, 197), (213, 673, 672, 212), (198, 670, 673, 213), (205, 675, 674, 206), (220, 676, 675, 205), (221, 677, 676, 220), (206, 674, 677, 221), (214, 679, 678, 215), (229, 680, 679, 214), (230, 681, 680, 229), (215, 678, 681, 230), (222, 683, 682, 223), (237, 684, 683, 222), (238, 685, 684, 237), (223, 682, 685, 238), (210, 687, 686, 211), (225, 688, 687, 210), (226, 689, 688, 225), (211, 686, 689, 226), (218, 691, 690, 219), (233, 692, 691, 218), (234, 693, 692, 233), (219, 690, 693, 234), (227, 695, 694, 228), (242, 696, 695, 227), (243, 697, 696, 242), (228, 694, 697, 243), (235, 699, 698, 236), (250, 700, 699, 235), (251, 701, 700, 250), (236, 698, 701, 251), (231, 703, 702, 232), (246, 704, 703, 231), (247, 705, 704, 246), (232, 702, 705, 247), (244, 707, 706, 245), (259, 708, 707, 244), (260, 709, 708, 259), (245, 706, 709, 260), (252, 711, 710, 253), (267, 712, 711, 252), (268, 713, 712, 267), (253, 710, 713, 268), (240, 715, 714, 241), (255, 716, 715, 240), (256, 717, 716, 255), (241, 714, 717, 256), (248, 719, 718, 249), (263, 720, 719, 248), (264, 721, 720, 263), (249, 718, 721, 264), (257, 723, 722, 258), (272, 724, 723, 257), (273, 725, 724, 272), (258, 722, 725, 273), (265, 727, 726, 266), (280, 728, 727, 265), (281, 729, 728, 280), (266, 726, 729, 281), (261, 731, 730, 262), (276, 732, 731, 261), (277, 733, 732, 276), (262, 730, 733, 277), (274, 735, 734, 275), (289, 736, 735, 274), (290, 737, 736, 289), (275, 734, 737, 290), (282, 739, 738, 283), (297, 740, 739, 282), (298, 741, 740, 297), (283, 738, 741, 298), (270, 743, 742, 271), (285, 744, 743, 270), (286, 745, 744, 285), (271, 742, 745, 286), (278, 747, 746, 279), (293, 748, 747, 278), (294, 749, 748, 293), (279, 746, 749, 294), (287, 751, 750, 288), (302, 752, 751, 287), (303, 753, 752, 302), (288, 750, 753, 303), (295, 755, 754, 296), (310, 756, 755, 295), (311, 757, 756, 310), (296, 754, 757, 311), (291, 759, 758, 292), (306, 760, 759, 291), (307, 761, 760, 306), (292, 758, 761, 307), (304, 763, 762, 305), (319, 764, 763, 304), (320, 765, 764, 319), (305, 762, 765, 320), (312, 767, 766, 313), (327, 768, 767, 312), (328, 769, 768, 327), (313, 766, 769, 328), (300, 771, 770, 301), (315, 772, 771, 300), (316, 773, 772, 315), (301, 770, 773, 316), (308, 775, 774, 309), (323, 776, 775, 308), (324, 777, 776, 323), (309, 774, 777, 324), (317, 779, 778, 318), (333, 780, 779, 317), (334, 781, 780, 333), (318, 778, 781, 334), (325, 783, 782, 326), (341, 784, 783, 325), (342, 785, 784, 341), (326, 782, 785, 342), (321, 787, 786, 322), (337, 788, 787, 321), (338, 789, 788, 337), (322, 786, 789, 338), (343, 791, 790, 344), (358, 792, 791, 343), (359, 793, 792, 358), (344, 790, 793, 359), (331, 795, 794, 332), (346, 796, 795, 331), (347, 797, 796, 346), (332, 794, 797, 347), (339, 799, 798, 340), (354, 800, 799, 339), (355, 801, 800, 354), (340, 798, 801, 355), (335, 803, 802, 336), (350, 804, 803, 335), (351, 805, 804, 350), (336, 802, 805, 351), (348, 807, 806, 349), (363, 808, 807, 348), (364, 809, 808, 363), (349, 806, 809, 364), (356, 811, 810, 357), (371, 812, 811, 356), (372, 813, 812, 371), (357, 810, 813, 372), (352, 815, 814, 353), (367, 816, 815, 352), (368, 817, 816, 367), (353, 814, 817, 368), (361, 819, 818, 362), (376, 820, 819, 361), (377, 821, 820, 376), (362, 818, 821, 377), (369, 823, 822, 370), (384, 824, 823, 369), (385, 825, 824, 384), (370, 822, 825, 385), (365, 827, 826, 366), (380, 828, 827, 365), (381, 829, 828, 380), (366, 826, 829, 381), (373, 831, 830, 374), (388, 832, 831, 373), (389, 833, 832, 388), (374, 830, 833, 389), (378, 835, 834, 379), (393, 836, 835, 378), (394, 837, 836, 393), (379, 834, 837, 394), (386, 839, 838, 387), (401, 840, 839, 386), (402, 841, 840, 401), (387, 838, 841, 402), (382, 843, 842, 383), (397, 844, 843, 382), (398, 845, 844, 397), (383, 842, 845, 398), (391, 847, 846, 392), (406, 848, 847, 391), (407, 849, 848, 406), (392, 846, 849, 407), (399, 851, 850, 400), (414, 852, 851, 399), (415, 853, 852, 414), (400, 850, 853, 415), (395, 855, 854, 396), (410, 856, 855, 395), (411, 857, 856, 410), (396, 854, 857, 411), (403, 859, 858, 404), (418, 860, 859, 403), (419, 861, 860, 418), (404, 858, 861, 419), (416, 863, 862, 417), (431, 864, 863, 416), (432, 865, 864, 431), (417, 862, 865, 432), (412, 867, 866, 413), (427, 868, 867, 412), (428, 869, 868, 427), (413, 866, 869, 428), (408, 871, 870, 409), (423, 872, 871, 408), (424, 873, 872, 423), (409, 870, 873, 424), (421, 875, 874, 422), (436, 876, 875, 421), (437, 877, 876, 436), (422, 874, 877, 437), (429, 879, 878, 430), (444, 880, 879, 429), (445, 881, 880, 444), (430, 878, 881, 445), (425, 883, 882, 426), (440, 884, 883, 425), (441, 885, 884, 440), (426, 882, 885, 441), (433, 887, 886, 434), (448, 888, 887, 433), (449, 889, 888, 448), (434, 886, 889, 449), (442, 891, 890, 443), (458, 892, 891, 442), (459, 893, 892, 458), (443, 890, 893, 459), (438, 895, 894, 439), (454, 896, 895, 438), (455, 897, 896, 454), (439, 894, 897, 455), (446, 899, 898, 447), (462, 900, 899, 446), (463, 901, 900, 462), (447, 898, 901, 463), (452, 903, 902, 453), (467, 904, 903, 452), (468, 905, 904, 467), (453, 902, 905, 468), (460, 907, 906, 461), (475, 908, 907, 460), (476, 909, 908, 475), (461, 906, 909, 476), (456, 911, 910, 457), (471, 912, 911, 456), (472, 913, 912, 471), (457, 910, 913, 472), (464, 915, 914, 465), (479, 916, 915, 464), (480, 917, 916, 479), (465, 914, 917, 480), (473, 919, 918, 474), (6, 920, 919, 473), (7, 921, 920, 6), (474, 918, 921, 7), (469, 923, 922, 470), (2, 924, 923, 469), (3, 925, 924, 2), (470, 922, 925, 3), (477, 927, 926, 478), (10, 928, 927, 477), (11, 929, 928, 10), (478, 926, 929, 11), (572, 1020, 1019, 571), (573, 1021, 1020, 572), (570, 1018, 1021, 573), (1022, 1023, 1024, 1025), (575, 1023, 1022, 574), (576, 1024, 1023, 575), (577, 1025, 1024, 576), (574, 1022, 1025, 577), (1026, 1027, 1028, 1029), (579, 1027, 1026, 578), (580, 1028, 1027, 579), (581, 1029, 1028, 580), (578, 1026, 1029, 581), (1030, 1031, 1032, 1033), (583, 1031, 1030, 582), (584, 1032, 1031, 583), (585, 1033, 1032, 584), (582, 1030, 1033, 585), (1034, 1035, 1036, 1037), (587, 1035, 1034, 586), (588, 1036, 1035, 587), (589, 1037, 1036, 588), (586, 1034, 1037, 589), (1038, 1039, 1040, 1041), (591, 1039, 1038, 590), (592, 1040, 1039, 591), (593, 1041, 1040, 592), (590, 1038, 1041, 593), (1042, 1043, 1044, 1045), (595, 1043, 1042, 594), (596, 1044, 1043, 595), (597, 1045, 1044, 596), (594, 1042, 1045, 597), (1046, 1047, 1048, 1049), (599, 1047, 1046, 598), (600, 1048, 1047, 599), (601, 1049, 1048, 600), (598, 1046, 1049, 601), (1050, 1051, 1052, 1053), (603, 1051, 1050, 602), (604, 1052, 1051, 603), (605, 1053, 1052, 604), (602, 1050, 1053, 605), (1054, 1055, 1056, 1057), (607, 1055, 1054, 606), (608, 1056, 1055, 607), (609, 1057, 1056, 608), (606, 1054, 1057, 609), (1058, 1059, 1060, 1061), (611, 1059, 1058, 610), (612, 1060, 1059, 611), (613, 1061, 1060, 612), (610, 1058, 1061, 613), (1062, 1063, 1064, 1065), (615, 1063, 1062, 614), (616, 1064, 1063, 615), (617, 1065, 1064, 616), (614, 1062, 1065, 617), (1066, 1067, 1068, 1069), (619, 1067, 1066, 618), (620, 1068, 1067, 619), (621, 1069, 1068, 620), (618, 1066, 1069, 621), (1070, 1071, 1072, 1073), (623, 1071, 1070, 622), (624, 1072, 1071, 623), (625, 1073, 1072, 624), (622, 1070, 1073, 625), (1074, 1075, 1076, 1077), (627, 1075, 1074, 626), (628, 1076, 1075, 627), (629, 1077, 1076, 628), (626, 1074, 1077, 629), (1078, 1079, 1080, 1081), (631, 1079, 1078, 630), (632, 1080, 1079, 631), (633, 1081, 1080, 632), (630, 1078, 1081, 633), (1082, 1083, 1084, 1085), (635, 1083, 1082, 634), (636, 1084, 1083, 635), (637, 1085, 1084, 636), (634, 1082, 1085, 637), (1086, 1087, 1088, 1089), (639, 1087, 1086, 638), (640, 1088, 1087, 639), (641, 1089, 1088, 640), (638, 1086, 1089, 641), (1090, 1091, 1092, 1093), (643, 1091, 1090, 642), (644, 1092, 1091, 643), (645, 1093, 1092, 644), (642, 1090, 1093, 645), (1094, 1095, 1096, 1097), (647, 1095, 1094, 646), (648, 1096, 1095, 647), (649, 1097, 1096, 648), (646, 1094, 1097, 649), (1098, 1099, 1100, 1101), (651, 1099, 1098, 650), (652, 1100, 1099, 651), (653, 1101, 1100, 652), (650, 1098, 1101, 653), (1102, 1103, 1104, 1105), (655, 1103, 1102, 654), (656, 1104, 1103, 655), (657, 1105, 1104, 656), (654, 1102, 1105, 657), (1106, 1107, 1108, 1109), (659, 1107, 1106, 658), (660, 1108, 1107, 659), (661, 1109, 1108, 660), (658, 1106, 1109, 661), (1110, 1111, 1112, 1113), (663, 1111, 1110, 662), (664, 1112, 1111, 663), (665, 1113, 1112, 664), (662, 1110, 1113, 665), (1114, 1115, 1116, 1117), (667, 1115, 1114, 666), (668, 1116, 1115, 667), (669, 1117, 1116, 668), (666, 1114, 1117, 669), (1118, 1119, 1120, 1121), (671, 1119, 1118, 670), (672, 1120, 1119, 671), (673, 1121, 1120, 672), (670, 1118, 1121, 673), (1122, 1123, 1124, 1125), (675, 1123, 1122, 674), (676, 1124, 1123, 675), (677, 1125, 1124, 676), (674, 1122, 1125, 677), (1126, 1127, 1128, 1129), (679, 1127, 1126, 678), (680, 1128, 1127, 679), (681, 1129, 1128, 680), (678, 1126, 1129, 681), (1130, 1131, 1132, 1133), (683, 1131, 1130, 682), (684, 1132, 1131, 683), (685, 1133, 1132, 684), (682, 1130, 1133, 685), (1134, 1135, 1136, 1137), (687, 1135, 1134, 686), (688, 1136, 1135, 687), (689, 1137, 1136, 688), (686, 1134, 1137, 689), (1138, 1139, 1140, 1141), (691, 1139, 1138, 690), (692, 1140, 1139, 691), (693, 1141, 1140, 692), (690, 1138, 1141, 693), (1142, 1143, 1144, 1145), (695, 1143, 1142, 694), (696, 1144, 1143, 695), (697, 1145, 1144, 696), (694, 1142, 1145, 697), (1146, 1147, 1148, 1149), (699, 1147, 1146, 698), (700, 1148, 1147, 699), (701, 1149, 1148, 700), (698, 1146, 1149, 701), (1150, 1151, 1152, 1153), (703, 1151, 1150, 702), (704, 1152, 1151, 703), (705, 1153, 1152, 704), (702, 1150, 1153, 705), (1154, 1155, 1156, 1157), (707, 1155, 1154, 706), (708, 1156, 1155, 707), (709, 1157, 1156, 708), (706, 1154, 1157, 709), (1158, 1159, 1160, 1161), (711, 1159, 1158, 710), (712, 1160, 1159, 711), (713, 1161, 1160, 712), (710, 1158, 1161, 713), (1162, 1163, 1164, 1165), (715, 1163, 1162, 714), (716, 1164, 1163, 715), (717, 1165, 1164, 716), (714, 1162, 1165, 717), (1166, 1167, 1168, 1169), (719, 1167, 1166, 718), (720, 1168, 1167, 719), (721, 1169, 1168, 720), (718, 1166, 1169, 721), (1170, 1171, 1172, 1173), (723, 1171, 1170, 722), (724, 1172, 1171, 723), (725, 1173, 1172, 724), (722, 1170, 1173, 725), (1174, 1175, 1176, 1177), (727, 1175, 1174, 726), (728, 1176, 1175, 727), (729, 1177, 1176, 728), (726, 1174, 1177, 729), (1178, 1179, 1180, 1181), (731, 1179, 1178, 730), (732, 1180, 1179, 731), (733, 1181, 1180, 732), (730, 1178, 1181, 733), (1182, 1183, 1184, 1185), (735, 1183, 1182, 734), (736, 1184, 1183, 735), (737, 1185, 1184, 736), (734, 1182, 1185, 737), (1186, 1187, 1188, 1189), (739, 1187, 1186, 738), (740, 1188, 1187, 739), (741, 1189, 1188, 740), (738, 1186, 1189, 741), (1190, 1191, 1192, 1193), (743, 1191, 1190, 742), (744, 1192, 1191, 743), (745, 1193, 1192, 744), (742, 1190, 1193, 745), (1194, 1195, 1196, 1197), (747, 1195, 1194, 746), (748, 1196, 1195, 747), (749, 1197, 1196, 748), (746, 1194, 1197, 749), (1198, 1199, 1200, 1201), (751, 1199, 1198, 750), (752, 1200, 1199, 751), (753, 1201, 1200, 752), (750, 1198, 1201, 753), (1202, 1203, 1204, 1205), (755, 1203, 1202, 754), (756, 1204, 1203, 755), (757, 1205, 1204, 756), (754, 1202, 1205, 757), (1206, 1207, 1208, 1209), (759, 1207, 1206, 758), (760, 1208, 1207, 759), (761, 1209, 1208, 760), (758, 1206, 1209, 761), (1210, 1211, 1212, 1213), (763, 1211, 1210, 762), (764, 1212, 1211, 763), (765, 1213, 1212, 764), (762, 1210, 1213, 765), (1214, 1215, 1216, 1217), (767, 1215, 1214, 766), (768, 1216, 1215, 767), (769, 1217, 1216, 768), (766, 1214, 1217, 769), (1218, 1219, 1220, 1221), (771, 1219, 1218, 770), (772, 1220, 1219, 771), (773, 1221, 1220, 772), (770, 1218, 1221, 773), (1222, 1223, 1224, 1225), (775, 1223, 1222, 774), (776, 1224, 1223, 775), (777, 1225, 1224, 776), (774, 1222, 1225, 777), (1226, 1227, 1228, 1229), (779, 1227, 1226, 778), (780, 1228, 1227, 779), (781, 1229, 1228, 780), (778, 1226, 1229, 781), (1230, 1231, 1232, 1233), (783, 1231, 1230, 782), (784, 1232, 1231, 783), (785, 1233, 1232, 784), (782, 1230, 1233, 785), (1234, 1235, 1236, 1237), (787, 1235, 1234, 786), (788, 1236, 1235, 787), (789, 1237, 1236, 788), (786, 1234, 1237, 789), (1238, 1239, 1240, 1241), (791, 1239, 1238, 790), (792, 1240, 1239, 791), (793, 1241, 1240, 792), (790, 1238, 1241, 793), (1242, 1243, 1244, 1245), (795, 1243, 1242, 794), (796, 1244, 1243, 795), (797, 1245, 1244, 796), (794, 1242, 1245, 797), (1246, 1247, 1248, 1249), (799, 1247, 1246, 798), (800, 1248, 1247, 799), (801, 1249, 1248, 800), (798, 1246, 1249, 801), (1250, 1251, 1252, 1253), (803, 1251, 1250, 802), (804, 1252, 1251, 803), (805, 1253, 1252, 804), (802, 1250, 1253, 805), (1254, 1255, 1256, 1257), (807, 1255, 1254, 806), (808, 1256, 1255, 807), (809, 1257, 1256, 808), (806, 1254, 1257, 809), (1258, 1259, 1260, 1261), (811, 1259, 1258, 810), (812, 1260, 1259, 811), (813, 1261, 1260, 812), (810, 1258, 1261, 813), (1262, 1263, 1264, 1265), (815, 1263, 1262, 814), (816, 1264, 1263, 815), (817, 1265, 1264, 816), (814, 1262, 1265, 817), (1266, 1267, 1268, 1269), (819, 1267, 1266, 818), (820, 1268, 1267, 819), (821, 1269, 1268, 820), (818, 1266, 1269, 821), (1270, 1271, 1272, 1273), (823, 1271, 1270, 822), (824, 1272, 1271, 823), (825, 1273, 1272, 824), (822, 1270, 1273, 825), (1274, 1275, 1276, 1277), (827, 1275, 1274, 826), (828, 1276, 1275, 827), (829, 1277, 1276, 828), (826, 1274, 1277, 829), (1278, 1279, 1280, 1281), (831, 1279, 1278, 830), (832, 1280, 1279, 831), (833, 1281, 1280, 832), (830, 1278, 1281, 833), (1282, 1283, 1284, 1285), (835, 1283, 1282, 834), (836, 1284, 1283, 835), (837, 1285, 1284, 836), (834, 1282, 1285, 837), (1286, 1287, 1288, 1289), (839, 1287, 1286, 838), (840, 1288, 1287, 839), (841, 1289, 1288, 840), (838, 1286, 1289, 841), (1290, 1291, 1292, 1293), (843, 1291, 1290, 842), (844, 1292, 1291, 843), (845, 1293, 1292, 844), (842, 1290, 1293, 845), (1294, 1295, 1296, 1297), (847, 1295, 1294, 846), (848, 1296, 1295, 847), (849, 1297, 1296, 848), (846, 1294, 1297, 849), (1298, 1299, 1300, 1301), (851, 1299, 1298, 850), (852, 1300, 1299, 851), (853, 1301, 1300, 852), (850, 1298, 1301, 853), (1302, 1303, 1304, 1305), (855, 1303, 1302, 854), (856, 1304, 1303, 855), (857, 1305, 1304, 856), (854, 1302, 1305, 857), (1306, 1307, 1308, 1309), (859, 1307, 1306, 858), (860, 1308, 1307, 859), (861, 1309, 1308, 860), (858, 1306, 1309, 861), (1310, 1311, 1312, 1313), (863, 1311, 1310, 862), (864, 1312, 1311, 863), (865, 1313, 1312, 864), (862, 1310, 1313, 865), (1314, 1315, 1316, 1317), (867, 1315, 1314, 866), (868, 1316, 1315, 867), (869, 1317, 1316, 868), (866, 1314, 1317, 869), (1318, 1319, 1320, 1321), (871, 1319, 1318, 870), (872, 1320, 1319, 871), (873, 1321, 1320, 872), (870, 1318, 1321, 873), (1322, 1323, 1324, 1325), (875, 1323, 1322, 874), (876, 1324, 1323, 875), (877, 1325, 1324, 876), (874, 1322, 1325, 877), (1326, 1327, 1328, 1329), (879, 1327, 1326, 878), (880, 1328, 1327, 879), (881, 1329, 1328, 880), (878, 1326, 1329, 881), (1330, 1331, 1332, 1333), (883, 1331, 1330, 882), (884, 1332, 1331, 883), (885, 1333, 1332, 884), (882, 1330, 1333, 885), (1334, 1335, 1336, 1337), (887, 1335, 1334, 886), (888, 1336, 1335, 887), (889, 1337, 1336, 888), (886, 1334, 1337, 889), (1338, 1339, 1340, 1341), (891, 1339, 1338, 890), (892, 1340, 1339, 891), (893, 1341, 1340, 892), (890, 1338, 1341, 893), (1342, 1343, 1344, 1345), (895, 1343, 1342, 894), (896, 1344, 1343, 895), (897, 1345, 1344, 896), (894, 1342, 1345, 897), (1346, 1347, 1348, 1349), (899, 1347, 1346, 898), (900, 1348, 1347, 899), (901, 1349, 1348, 900), (898, 1346, 1349, 901), (1350, 1351, 1352, 1353), (903, 1351, 1350, 902), (904, 1352, 1351, 903), (905, 1353, 1352, 904), (902, 1350, 1353, 905), (1354, 1355, 1356, 1357), (907, 1355, 1354, 906), (908, 1356, 1355, 907), (909, 1357, 1356, 908), (906, 1354, 1357, 909), (1358, 1359, 1360, 1361), (911, 1359, 1358, 910), (912, 1360, 1359, 911), (913, 1361, 1360, 912), (910, 1358, 1361, 913), (1362, 1363, 1364, 1365), (915, 1363, 1362, 914), (916, 1364, 1363, 915), (917, 1365, 1364, 916), (914, 1362, 1365, 917), (1366, 1367, 1368, 1369), (919, 1367, 1366, 918), (920, 1368, 1367, 919), (921, 1369, 1368, 920), (918, 1366, 1369, 921), (1370, 1371, 1372, 1373), (923, 1371, 1370, 922), (924, 1372, 1371, 923), (925, 1373, 1372, 924), (922, 1370, 1373, 925), (1374, 1375, 1376, 1377), (927, 1375, 1374, 926), (928, 1376, 1375, 927), (929, 1377, 1376, 928), (926, 1374, 1377, 929)])
me_sphere.polygons.foreach_set('use_smooth', [True] * 1408)
me_sphere.materials.append(mat_material)
me_sphere.use_remesh_preserve_volume = False
me_sphere.use_remesh_preserve_attributes = False
me_sphere.use_mirror_vertex_groups = False
me_sphere.update()

# ---- objects
ob_sphere = bpy.data.objects.new('Sphere', me_sphere)
ob_lamp = bpy.data.objects.new('Lamp', light_lamp)
ob_camera = bpy.data.objects.new('Camera', cam_camera)

# ---- transforms, parenting, visibility, modifiers, constraints
ob_sphere.location = (0.0, 0.0, 0.0)
ob_sphere.lineart.crease_threshold = 0.0
ob_lamp.location = (4.076, 1.005, 5.904)
ob_lamp.rotation_euler = (0.6503, 0.05522, 1.866)
ob_lamp.lock_rotations_4d = False
ob_lamp.empty_display_type = 'ARROWS'
ob_lamp.color = (0.0, 0.0, 0.0, 0.0)
ob_lamp.lineart.crease_threshold = 0.0
ob_camera.location = (7.481, -6.508, 5.344)
ob_camera.rotation_euler = (1.109, 0.01082, 0.8149)
ob_camera.lock_rotations_4d = False
ob_camera.empty_display_type = 'ARROWS'
ob_camera.color = (0.0, 0.0, 0.0, 0.0)
ob_camera.display_type = 'WIRE'
ob_camera.lineart.crease_threshold = 0.0

# ---- collection membership
col_collection_1.objects.link(ob_sphere)
col_collection_1.objects.link(ob_lamp)
col_collection_1.objects.link(ob_camera)

# ---- scene / render settings (as saved in the file)
scene.camera = ob_camera
scene.frame_start = 1; scene.frame_end = 250; scene.frame_set(1)
scene.render.engine = 'BLENDER_EEVEE_NEXT'
scene.render.resolution_percentage = 50
scene.render.dither_intensity = 0.0
scene.cycles.use_denoising = False
scene.cycles.samples = 10
scene.cycles.sampling_pattern = 'TABULATED_SOBOL'
scene.cycles.light_sampling_threshold = 0.0
scene.cycles.use_adaptive_sampling = False
scene.cycles.use_light_tree = False
scene.cycles.blur_glossy = 0.0
scene.cycles.volume_bounces = 1
scene.cycles.pixel_filter_type = 'GAUSSIAN'
scene.cycles.sample_clamp_indirect = 0.0
scene.view_settings.view_transform = 'Standard'
bpy.context.view_layer.update()
